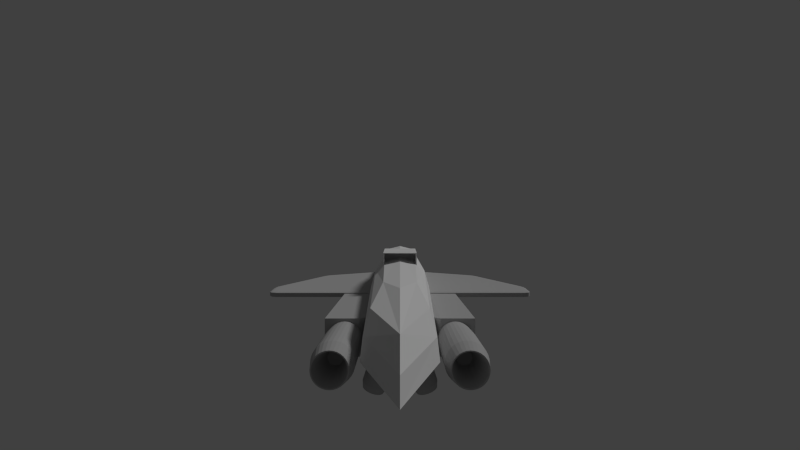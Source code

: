 # Source: VC00.blend  (saved by Blender 2.79.0; exported with 4.5.12 LTS)
import bpy
from mathutils import Matrix  # noqa: F401  (used for matrix-valued properties, if any)

bpy.ops.wm.read_factory_settings(use_empty=True)
scene = bpy.context.scene
scene.name = 'Scene'

# ---- collections
col_collection_2 = bpy.data.collections.new('Collection 2'); scene.collection.children.link(col_collection_2)
col_collection_3 = bpy.data.collections.new('Collection 3'); scene.collection.children.link(col_collection_3)
col_collection_3.hide_render = True
col_collection_3.hide_viewport = True
col_heat_seeking_missile = bpy.data.collections.new('heat_seeking_missile')  # instanced only; not linked into the scene
col_simple_autocannon_projectile = bpy.data.collections.new('simple_autocannon_projectile')  # instanced only; not linked into the scene

# ---- materials (node trees are filled in below, after node groups)
mat_wing_000 = bpy.data.materials.new('Wing.000')
mat_wing_000.alpha_threshold = 0.0
mat_wing_000.use_transparent_shadow = False
mat_wing_000.diffuse_color = (0.4575, 0.4575, 0.4575, 1.0)
mat_wing_000.roughness = 0.5
mat_body_000 = bpy.data.materials.new('Body.000')
mat_body_000.alpha_threshold = 0.0
mat_body_000.use_transparent_shadow = False
mat_body_000.roughness = 0.5
mat_sideforwardengine_000 = bpy.data.materials.new('SideForwardEngine.000')
mat_sideforwardengine_000.alpha_threshold = 0.0
mat_sideforwardengine_000.use_transparent_shadow = False
mat_sideforwardengine_000.diffuse_color = (0.4575, 0.4575, 0.4575, 1.0)
mat_sideforwardengine_000.roughness = 0.5

# ---- material node trees

# ---- world
world_world = bpy.data.worlds.new('World'); scene.world = world_world
world_world.color = (0.05088, 0.05088, 0.05088)
world_world.use_sun_shadow = False
world_world.sun_shadow_jitter_overblur = 0.0
world_world.cycles.sampling_method = 'NONE'
world_world.cycles.sample_map_resolution = 256

# ---- cameras
cam_camera = bpy.data.cameras.new('Camera')
cam_camera.clip_end = 2e+04
cam_camera.lens = 15.0
cam_camera.sensor_width = 32.0
cam_camera.sensor_height = 18.0
cam_camera.display_size = 2.0
cam_camera.lens_unit = 'FOV'
cam_camera.dof.focus_distance = 0.0
cam_camera.dof.aperture_fstop = 128.0
cam_camera.dof.aperture_blades = 6

# ---- lights
light_lamp = bpy.data.lights.new('Lamp', 'SUN')
light_lamp.transmission_factor = 0.0
light_lamp.cutoff_distance = 30.0
light_lamp.angle = 0.1993
light_lamp.energy = 1.0
light_lamp.shadow_buffer_clip_start = 1.001
light_lamp.shadow_soft_size = 0.1
light_lamp.shadow_cascade_max_distance = 1000.0
light_lamp.cycles.use_multiple_importance_sampling = False

# ---- meshes
me_cube_001 = bpy.data.meshes.new('Cube.001')
me_cube_001.from_pydata([(-0.9726, 9.263, -0.6767), (0.0, 11.03, -1.057), (0.9726, 9.263, -0.6767), (-1.14, 1.088, -1.425), (1.14, 1.088, -1.425), (0.0, 9.263, 0.792), (0.0, -10.58, -0.5076), (0.0, -0.3324, 1.429), (1.06, -0.937, 0.8126), (-1.28, -1.542, -0.4019), (0.0, 3.718, -1.851), (0.0, 8.526, -1.851), (0.0, -5.324, -1.425), (0.9863, 8.894, -1.504), (0.0, 10.29, -1.582), (-0.9863, 8.894, -1.504), (-1.06, -0.937, 0.8126), (1.28, -1.542, -0.4019), (0.0, -9.374, 0.4924), (0.8626, 9.263, 0.2975), (0.0, 11.03, -0.5378), (-0.8626, 9.263, 0.2975), (-1.011, 5.831, 0.8439), (-0.5919, 9.263, 0.6684), (-0.5756, 10.58, -0.9621), (-0.976, 9.171, -1.123), (0.0, 10.58, -0.07351), (0.5756, 10.58, -0.9621), (0.0, 10.84, -1.316), (0.5919, 9.263, 0.6684), (1.203, 5.68, -0.4178), (0.976, 9.171, -1.123), (0.0, 5.983, 1.484), (1.102, 6.246, -1.445), (-0.7951, -7.265, 0.5725), (0.9601, -8.323, -0.4811), (0.0, -6.509, 0.9804), (0.0, -9.268, -0.9832), (-1.245, -0.8841, -0.9568), (1.245, -0.8841, -0.9568), (0.6851, -0.4836, 1.275), (-0.6851, -0.4836, 1.275), (-0.7466, 8.618, -1.764), (0.0, 9.48, -1.783), (0.7466, 8.618, -1.764), (0.0, 6.811, -1.851), (0.0, -0.4337, -1.744), (-0.785, 3.06, -1.744), (0.785, 3.06, -1.744), (0.8551, -3.721, -1.425), (-0.8551, -3.721, -1.425), (-1.102, 6.246, -1.445), (0.6628, 9.94, -1.562), (-0.6628, 9.94, -1.562), (-1.203, 5.68, -0.4178), (-0.5481, 10.58, -0.329), (0.5481, 10.58, -0.329), (1.011, 5.831, 0.8439), (-0.9601, -8.323, -0.4811), (0.7951, -7.265, 0.5725), (-1.225, -1.39, 0.2008), (1.225, -1.39, 0.2008), (0.0, -10.28, -0.01134), (0.9451, 9.263, -0.1933), (0.0, 11.03, -0.7995), (-0.9451, 9.263, -0.1933), (-1.178, 5.822, -0.9852), (-0.5974, 10.42, -1.268), (0.5974, 10.42, -1.268), (1.178, 5.822, -0.9852), (-0.6618, 5.945, 1.324), (-0.4108, 10.24, 0.05688), (0.4108, 10.24, 0.05688), (0.6618, 5.945, 1.324), (-0.9339, -7.172, -0.9766), (0.9339, -7.172, -0.9766), (-0.5401, -5.154, 0.953), (0.5401, -5.154, 0.953), (-0.7754, 6.67, -1.749), (-0.5168, 9.383, -1.722), (0.5168, 9.383, -1.722), (0.7754, 6.67, -1.749), (-0.6023, -0.4287, -1.662), (0.6023, -0.4287, -1.662), (-1.155, 5.718, 0.2083), (-0.5688, 10.58, -0.6479), (0.5688, 10.58, -0.6479), (1.155, 5.718, 0.2083), (-0.9189, -8.058, 0.04169), (0.9189, -8.058, 0.04169), (-0.6849, -1.926, 1.109), (-0.6849, -0.3779, 1.109), (0.6849, -0.3779, 1.109), (0.6849, -1.926, 1.109), (-0.6849, -1.926, 1.644), (-0.6849, -0.3779, 1.725), (0.6849, -0.3779, 1.725), (0.6849, -1.926, 1.644), (-0.6849, 3.837, 1.109), (0.6849, 3.837, 1.109), (-0.6849, 0.9875, 1.644), (0.6849, 0.9875, 1.644), (-0.644, -1.926, 1.146), (-0.644, -1.926, 1.607), (0.644, -1.926, 1.607), (0.644, -1.926, 1.146), (-0.644, -0.942, 1.146), (-0.644, -0.942, 1.607), (0.644, -0.942, 1.607), (0.644, -0.942, 1.146), (1.667, -6.63, -0.07713), (1.667, -7.971, -0.07713), (1.776, -6.63, -0.08793), (1.776, -7.971, -0.08793), (1.882, -6.63, -0.1199), (1.882, -7.971, -0.1199), (1.979, -6.63, -0.1718), (1.979, -7.971, -0.1718), (2.064, -6.63, -0.2417), (2.064, -7.971, -0.2417), (2.134, -6.63, -0.3269), (2.134, -7.971, -0.3269), (2.186, -6.63, -0.4241), (2.186, -7.971, -0.4241), (2.218, -6.63, -0.5295), (2.218, -7.971, -0.5295), (2.229, -6.63, -0.6391), (2.229, -7.971, -0.6391), (2.218, -6.63, -0.7488), (2.218, -7.971, -0.7488), (2.186, -6.63, -0.8542), (2.186, -7.971, -0.8542), (2.134, -6.63, -0.9514), (2.134, -7.971, -0.9514), (2.064, -6.63, -1.037), (2.064, -7.971, -1.037), (1.979, -6.63, -1.106), (1.979, -7.971, -1.106), (1.882, -6.63, -1.158), (1.882, -7.971, -1.158), (1.776, -6.63, -1.19), (1.776, -7.971, -1.19), (1.667, -6.63, -1.201), (1.667, -7.971, -1.201), (1.557, -6.63, -1.19), (1.557, -7.971, -1.19), (1.452, -6.63, -1.158), (1.452, -7.971, -1.158), (1.355, -6.63, -1.106), (1.355, -7.971, -1.106), (1.269, -6.63, -1.037), (1.269, -7.971, -1.037), (1.199, -6.63, -0.9514), (1.199, -7.971, -0.9514), (1.148, -6.63, -0.8542), (1.148, -7.971, -0.8542), (1.116, -6.63, -0.7488), (1.116, -7.971, -0.7488), (1.105, -6.63, -0.6391), (1.105, -7.971, -0.6391), (1.116, -6.63, -0.5295), (1.116, -7.971, -0.5295), (1.148, -6.63, -0.4241), (1.148, -7.971, -0.4241), (1.199, -6.63, -0.3269), (1.199, -7.971, -0.3269), (1.269, -6.63, -0.2417), (1.269, -7.971, -0.2417), (1.355, -6.63, -0.1718), (1.355, -7.971, -0.1718), (1.452, -6.63, -0.1199), (1.452, -7.971, -0.1199), (1.557, -6.63, -0.08793), (1.557, -7.971, -0.08793), (1.667, -5.682, -0.1312), (1.766, -5.682, -0.141), (1.861, -5.682, -0.1699), (1.949, -5.682, -0.2168), (2.026, -5.682, -0.28), (2.089, -5.682, -0.357), (2.136, -5.682, -0.4448), (2.165, -5.682, -0.5401), (2.175, -5.682, -0.6391), (2.165, -5.682, -0.7382), (2.136, -5.682, -0.8335), (2.089, -5.682, -0.9213), (2.026, -5.682, -0.9983), (1.949, -5.682, -1.061), (1.861, -5.682, -1.108), (1.766, -5.682, -1.137), (1.667, -5.682, -1.147), (1.568, -5.682, -1.137), (1.472, -5.682, -1.108), (1.385, -5.682, -1.061), (1.308, -5.682, -0.9983), (1.244, -5.682, -0.9213), (1.197, -5.682, -0.8335), (1.169, -5.682, -0.7382), (1.159, -5.682, -0.6391), (1.169, -5.682, -0.5401), (1.197, -5.682, -0.4448), (1.244, -5.682, -0.357), (1.308, -5.682, -0.28), (1.385, -5.682, -0.2168), (1.472, -5.682, -0.1699), (1.568, -5.682, -0.141), (1.222, -1.165, -1.185), (1.222, 1.344, -1.185), (2.111, 1.344, -1.185), (2.111, -1.165, -1.185), (1.222, -1.165, -0.03115), (1.222, 2.328, -0.03115), (2.111, 2.328, -0.03115), (2.111, -1.165, -0.03115), (1.313, 2.328, -0.1217), (1.313, 1.344, -1.095), (2.021, 2.328, -0.1217), (2.021, 1.344, -1.095), (1.313, 0.4988, -0.1217), (1.313, 0.4988, -1.095), (2.021, 0.4988, -0.1217), (2.021, 0.4988, -1.095), (1.222, -1.445, -1.185), (2.269, -1.445, -1.185), (1.222, -1.445, -0.03115), (2.269, -1.445, -0.03115), (1.222, -5.95, -1.185), (2.269, -5.95, -1.185), (1.222, -5.95, -0.03115), (2.269, -5.95, -0.03115), (1.667, -8.423, -0.1696), (1.758, -8.423, -0.1786), (1.846, -8.423, -0.2053), (1.928, -8.423, -0.2487), (1.999, -8.423, -0.3071), (2.057, -8.423, -0.3783), (2.101, -8.423, -0.4595), (2.127, -8.423, -0.5475), (2.136, -8.423, -0.6391), (2.127, -8.423, -0.7307), (2.101, -8.423, -0.8188), (2.057, -8.423, -0.9), (1.999, -8.423, -0.9712), (1.928, -8.423, -1.03), (1.846, -8.423, -1.073), (1.758, -8.423, -1.1), (1.667, -8.423, -1.109), (1.575, -8.423, -1.1), (1.487, -8.423, -1.073), (1.406, -8.423, -1.03), (1.335, -8.423, -0.9712), (1.276, -8.423, -0.9), (1.233, -8.423, -0.8188), (1.206, -8.423, -0.7307), (1.197, -8.423, -0.6391), (1.206, -8.423, -0.5475), (1.233, -8.423, -0.4595), (1.276, -8.423, -0.3783), (1.335, -8.423, -0.3071), (1.406, -8.423, -0.2487), (1.487, -8.423, -0.2053), (1.575, -8.423, -0.1786), (1.752, -8.423, -0.2081), (1.667, -8.423, -0.1997), (1.835, -8.423, -0.2331), (1.911, -8.423, -0.2738), (1.977, -8.423, -0.3284), (2.032, -8.423, -0.395), (2.073, -8.423, -0.471), (2.098, -8.423, -0.5534), (2.106, -8.423, -0.6391), (2.098, -8.423, -0.7249), (2.073, -8.423, -0.8073), (2.032, -8.423, -0.8833), (1.977, -8.423, -0.9499), (1.911, -8.423, -1.005), (1.835, -8.423, -1.045), (1.752, -8.423, -1.07), (1.667, -8.423, -1.079), (1.581, -8.423, -1.07), (1.499, -8.423, -1.045), (1.423, -8.423, -1.005), (1.356, -8.423, -0.9499), (1.301, -8.423, -0.8833), (1.261, -8.423, -0.8073), (1.236, -8.423, -0.7249), (1.227, -8.423, -0.6391), (1.236, -8.423, -0.5534), (1.261, -8.423, -0.471), (1.301, -8.423, -0.395), (1.356, -8.423, -0.3284), (1.423, -8.423, -0.2737), (1.499, -8.423, -0.2331), (1.581, -8.423, -0.2081), (1.708, -7.56, -0.4337), (1.667, -7.56, -0.4296), (1.747, -7.56, -0.4456), (1.783, -7.56, -0.4649), (1.815, -7.56, -0.491), (1.841, -7.56, -0.5227), (1.86, -7.56, -0.559), (1.872, -7.56, -0.5983), (1.876, -7.56, -0.6391), (1.872, -7.56, -0.68), (1.86, -7.56, -0.7193), (1.841, -7.56, -0.7555), (1.815, -7.56, -0.7873), (1.783, -7.56, -0.8133), (1.747, -7.56, -0.8327), (1.708, -7.56, -0.8446), (1.667, -7.56, -0.8487), (1.626, -7.56, -0.8446), (1.587, -7.56, -0.8327), (1.55, -7.56, -0.8133), (1.519, -7.56, -0.7873), (1.493, -7.56, -0.7555), (1.473, -7.56, -0.7193), (1.461, -7.56, -0.68), (1.457, -7.56, -0.6391), (1.461, -7.56, -0.5983), (1.473, -7.56, -0.559), (1.493, -7.56, -0.5227), (1.519, -7.56, -0.491), (1.55, -7.56, -0.4649), (1.587, -7.56, -0.4456), (1.626, -7.56, -0.4337), (0.9195, -2.338, -1.131), (0.9195, -2.338, -0.08602), (0.9195, -5.493, -1.131), (0.9195, -5.493, -0.08602), (-1.667, -6.63, -0.07713), (-1.667, -7.971, -0.07713), (-1.776, -6.63, -0.08793), (-1.776, -7.971, -0.08793), (-1.882, -6.63, -0.1199), (-1.882, -7.971, -0.1199), (-1.979, -6.63, -0.1718), (-1.979, -7.971, -0.1718), (-2.064, -6.63, -0.2417), (-2.064, -7.971, -0.2417), (-2.134, -6.63, -0.3269), (-2.134, -7.971, -0.3269), (-2.186, -6.63, -0.4241), (-2.186, -7.971, -0.4241), (-2.218, -6.63, -0.5295), (-2.218, -7.971, -0.5295), (-2.229, -6.63, -0.6391), (-2.229, -7.971, -0.6391), (-2.218, -6.63, -0.7488), (-2.218, -7.971, -0.7488), (-2.186, -6.63, -0.8542), (-2.186, -7.971, -0.8542), (-2.134, -6.63, -0.9514), (-2.134, -7.971, -0.9514), (-2.064, -6.63, -1.037), (-2.064, -7.971, -1.037), (-1.979, -6.63, -1.106), (-1.979, -7.971, -1.106), (-1.882, -6.63, -1.158), (-1.882, -7.971, -1.158), (-1.776, -6.63, -1.19), (-1.776, -7.971, -1.19), (-1.667, -6.63, -1.201), (-1.667, -7.971, -1.201), (-1.557, -6.63, -1.19), (-1.557, -7.971, -1.19), (-1.452, -6.63, -1.158), (-1.452, -7.971, -1.158), (-1.355, -6.63, -1.106), (-1.355, -7.971, -1.106), (-1.269, -6.63, -1.037), (-1.269, -7.971, -1.037), (-1.199, -6.63, -0.9514), (-1.199, -7.971, -0.9514), (-1.148, -6.63, -0.8542), (-1.148, -7.971, -0.8542), (-1.116, -6.63, -0.7488), (-1.116, -7.971, -0.7488), (-1.105, -6.63, -0.6391), (-1.105, -7.971, -0.6391), (-1.116, -6.63, -0.5295), (-1.116, -7.971, -0.5295), (-1.148, -6.63, -0.4241), (-1.148, -7.971, -0.4241), (-1.199, -6.63, -0.3269), (-1.199, -7.971, -0.3269), (-1.269, -6.63, -0.2417), (-1.269, -7.971, -0.2417), (-1.355, -6.63, -0.1718), (-1.355, -7.971, -0.1718), (-1.452, -6.63, -0.1199), (-1.452, -7.971, -0.1199), (-1.557, -6.63, -0.08793), (-1.557, -7.971, -0.08793), (-1.667, -5.682, -0.1312), (-1.766, -5.682, -0.141), (-1.861, -5.682, -0.1699), (-1.949, -5.682, -0.2168), (-2.026, -5.682, -0.28), (-2.089, -5.682, -0.357), (-2.136, -5.682, -0.4448), (-2.165, -5.682, -0.5401), (-2.175, -5.682, -0.6391), (-2.165, -5.682, -0.7382), (-2.136, -5.682, -0.8335), (-2.089, -5.682, -0.9213), (-2.026, -5.682, -0.9983), (-1.949, -5.682, -1.061), (-1.861, -5.682, -1.108), (-1.766, -5.682, -1.137), (-1.667, -5.682, -1.147), (-1.568, -5.682, -1.137), (-1.472, -5.682, -1.108), (-1.385, -5.682, -1.061), (-1.308, -5.682, -0.9983), (-1.244, -5.682, -0.9213), (-1.197, -5.682, -0.8335), (-1.169, -5.682, -0.7382), (-1.159, -5.682, -0.6391), (-1.169, -5.682, -0.5401), (-1.197, -5.682, -0.4448), (-1.244, -5.682, -0.357), (-1.308, -5.682, -0.28), (-1.385, -5.682, -0.2168), (-1.472, -5.682, -0.1699), (-1.568, -5.682, -0.141), (-1.222, -1.165, -1.185), (-1.222, 1.344, -1.185), (-2.111, 1.344, -1.185), (-2.111, -1.165, -1.185), (-1.222, -1.165, -0.03115), (-1.222, 2.328, -0.03115), (-2.111, 2.328, -0.03115), (-2.111, -1.165, -0.03115), (-1.313, 2.328, -0.1217), (-1.313, 1.344, -1.095), (-2.021, 2.328, -0.1217), (-2.021, 1.344, -1.095), (-1.313, 0.4988, -0.1217), (-1.313, 0.4988, -1.095), (-2.021, 0.4988, -0.1217), (-2.021, 0.4988, -1.095), (-1.222, -1.445, -1.185), (-2.269, -1.445, -1.185), (-1.222, -1.445, -0.03115), (-2.269, -1.445, -0.03115), (-1.222, -5.95, -1.185), (-2.269, -5.95, -1.185), (-1.222, -5.95, -0.03115), (-2.269, -5.95, -0.03115), (-1.667, -8.423, -0.1696), (-1.758, -8.423, -0.1786), (-1.846, -8.423, -0.2053), (-1.928, -8.423, -0.2487), (-1.999, -8.423, -0.3071), (-2.057, -8.423, -0.3783), (-2.101, -8.423, -0.4595), (-2.127, -8.423, -0.5475), (-2.136, -8.423, -0.6391), (-2.127, -8.423, -0.7307), (-2.101, -8.423, -0.8188), (-2.057, -8.423, -0.9), (-1.999, -8.423, -0.9712), (-1.928, -8.423, -1.03), (-1.846, -8.423, -1.073), (-1.758, -8.423, -1.1), (-1.667, -8.423, -1.109), (-1.575, -8.423, -1.1), (-1.487, -8.423, -1.073), (-1.406, -8.423, -1.03), (-1.335, -8.423, -0.9712), (-1.276, -8.423, -0.9), (-1.233, -8.423, -0.8188), (-1.206, -8.423, -0.7307), (-1.197, -8.423, -0.6391), (-1.206, -8.423, -0.5475), (-1.233, -8.423, -0.4595), (-1.276, -8.423, -0.3783), (-1.335, -8.423, -0.3071), (-1.406, -8.423, -0.2487), (-1.487, -8.423, -0.2053), (-1.575, -8.423, -0.1786), (-1.752, -8.423, -0.2081), (-1.667, -8.423, -0.1997), (-1.835, -8.423, -0.2331), (-1.911, -8.423, -0.2738), (-1.977, -8.423, -0.3284), (-2.032, -8.423, -0.395), (-2.073, -8.423, -0.471), (-2.098, -8.423, -0.5534), (-2.106, -8.423, -0.6391), (-2.098, -8.423, -0.7249), (-2.073, -8.423, -0.8073), (-2.032, -8.423, -0.8833), (-1.977, -8.423, -0.9499), (-1.911, -8.423, -1.005), (-1.835, -8.423, -1.045), (-1.752, -8.423, -1.07), (-1.667, -8.423, -1.079), (-1.581, -8.423, -1.07), (-1.499, -8.423, -1.045), (-1.423, -8.423, -1.005), (-1.356, -8.423, -0.9499), (-1.301, -8.423, -0.8833), (-1.261, -8.423, -0.8073), (-1.236, -8.423, -0.7249), (-1.227, -8.423, -0.6391), (-1.236, -8.423, -0.5534), (-1.261, -8.423, -0.471), (-1.301, -8.423, -0.395), (-1.356, -8.423, -0.3284), (-1.423, -8.423, -0.2737), (-1.499, -8.423, -0.2331), (-1.581, -8.423, -0.2081), (-1.708, -7.56, -0.4337), (-1.667, -7.56, -0.4296), (-1.747, -7.56, -0.4456), (-1.783, -7.56, -0.4649), (-1.815, -7.56, -0.491), (-1.841, -7.56, -0.5227), (-1.86, -7.56, -0.559), (-1.872, -7.56, -0.5983), (-1.876, -7.56, -0.6391), (-1.872, -7.56, -0.68), (-1.86, -7.56, -0.7193), (-1.841, -7.56, -0.7555), (-1.815, -7.56, -0.7873), (-1.783, -7.56, -0.8133), (-1.747, -7.56, -0.8327), (-1.708, -7.56, -0.8446), (-1.667, -7.56, -0.8487), (-1.626, -7.56, -0.8446), (-1.587, -7.56, -0.8327), (-1.55, -7.56, -0.8133), (-1.519, -7.56, -0.7873), (-1.493, -7.56, -0.7555), (-1.473, -7.56, -0.7193), (-1.461, -7.56, -0.68), (-1.457, -7.56, -0.6391), (-1.461, -7.56, -0.5983), (-1.473, -7.56, -0.559), (-1.493, -7.56, -0.5227), (-1.519, -7.56, -0.491), (-1.55, -7.56, -0.4649), (-1.587, -7.56, -0.4456), (-1.626, -7.56, -0.4337), (-0.9195, -2.338, -1.131), (-0.9195, -2.338, -0.08602), (-0.9195, -5.493, -1.131), (-0.9195, -5.493, -0.08602), (0.8452, 5.963, -1.432), (0.6935, 5.898, -1.235), (0.8977, 5.956, -1.392), (0.736, 5.893, -1.202), (0.9482, 5.937, -1.354), (0.7769, 5.877, -1.171), (0.9948, 5.905, -1.318), (0.8145, 5.852, -1.142), (1.036, 5.863, -1.287), (0.8476, 5.818, -1.116), (1.069, 5.812, -1.261), (0.8747, 5.776, -1.096), (1.094, 5.753, -1.242), (0.8948, 5.728, -1.08), (1.109, 5.69, -1.23), (0.9072, 5.677, -1.071), (1.114, 5.623, -1.226), (0.9114, 5.623, -1.068), (1.109, 5.557, -1.23), (0.9072, 5.57, -1.071), (1.094, 5.494, -1.242), (0.8948, 5.518, -1.08), (1.069, 5.435, -1.261), (0.8747, 5.471, -1.096), (1.036, 5.384, -1.287), (0.8476, 5.429, -1.116), (0.9948, 5.341, -1.318), (0.8145, 5.395, -1.142), (0.9482, 5.31, -1.354), (0.7769, 5.37, -1.171), (0.8977, 5.291, -1.392), (0.736, 5.354, -1.202), (0.8452, 5.284, -1.432), (0.6935, 5.349, -1.235), (0.7927, 5.291, -1.473), (0.651, 5.354, -1.267), (0.7422, 5.31, -1.511), (0.6101, 5.37, -1.298), (0.6957, 5.341, -1.547), (0.5725, 5.395, -1.327), (0.6549, 5.384, -1.578), (0.5394, 5.429, -1.353), (0.6214, 5.435, -1.604), (0.5123, 5.471, -1.373), (0.5965, 5.494, -1.623), (0.4922, 5.518, -1.389), (0.5812, 5.557, -1.635), (0.4798, 5.57, -1.398), (0.576, 5.623, -1.639), (0.4756, 5.623, -1.402), (0.5812, 5.69, -1.635), (0.4798, 5.677, -1.398), (0.5965, 5.753, -1.623), (0.4922, 5.728, -1.389), (0.6214, 5.812, -1.604), (0.5123, 5.776, -1.373), (0.6549, 5.863, -1.578), (0.5394, 5.818, -1.353), (0.6957, 5.905, -1.547), (0.5725, 5.852, -1.327), (0.7422, 5.937, -1.511), (0.6101, 5.877, -1.298), (0.7927, 5.956, -1.473), (0.651, 5.893, -1.267), (1.079, 5.963, -1.738), (1.132, 5.956, -1.698), (1.182, 5.937, -1.659), (1.229, 5.905, -1.623), (1.27, 5.863, -1.592), (1.303, 5.812, -1.567), (1.328, 5.753, -1.547), (1.343, 5.69, -1.536), (1.349, 5.623, -1.532), (1.343, 5.557, -1.536), (1.328, 5.494, -1.547), (1.303, 5.435, -1.567), (1.27, 5.384, -1.592), (1.229, 5.341, -1.623), (1.182, 5.31, -1.659), (1.132, 5.291, -1.698), (1.079, 5.284, -1.738), (1.027, 5.291, -1.778), (0.9764, 5.31, -1.817), (0.9298, 5.341, -1.853), (0.889, 5.384, -1.884), (0.8556, 5.435, -1.91), (0.8307, 5.494, -1.929), (0.8154, 5.557, -1.94), (0.8102, 5.623, -1.944), (0.8154, 5.69, -1.94), (0.8307, 5.753, -1.929), (0.8556, 5.812, -1.91), (0.889, 5.863, -1.884), (0.9298, 5.905, -1.853), (0.9764, 5.937, -1.817), (1.027, 5.956, -1.778), (1.175, 5.906, -1.863), (1.219, 5.901, -1.83), (1.261, 5.885, -1.798), (1.3, 5.859, -1.768), (1.334, 5.823, -1.742), (1.362, 5.781, -1.72), (1.383, 5.732, -1.704), (1.396, 5.679, -1.695), (1.4, 5.623, -1.691), (1.396, 5.568, -1.695), (1.383, 5.515, -1.704), (1.362, 5.466, -1.72), (1.334, 5.423, -1.742), (1.3, 5.388, -1.768), (1.261, 5.362, -1.798), (1.219, 5.346, -1.83), (1.175, 5.341, -1.863), (1.132, 5.346, -1.897), (1.09, 5.362, -1.929), (1.051, 5.388, -1.959), (1.017, 5.423, -1.985), (0.9888, 5.466, -2.006), (0.9681, 5.515, -2.022), (0.9553, 5.568, -2.032), (0.951, 5.623, -2.035), (0.9553, 5.679, -2.032), (0.9681, 5.732, -2.022), (0.9888, 5.781, -2.006), (1.017, 5.823, -1.985), (1.051, 5.859, -1.959), (1.09, 5.885, -1.929), (1.132, 5.901, -1.897), (1.078, 5.797, -1.736), (1.105, 5.794, -1.715), (1.131, 5.784, -1.696), (1.154, 5.768, -1.677), (1.175, 5.746, -1.661), (1.192, 5.72, -1.648), (1.205, 5.69, -1.638), (1.213, 5.657, -1.632), (1.216, 5.623, -1.63), (1.213, 5.59, -1.632), (1.205, 5.557, -1.638), (1.192, 5.527, -1.648), (1.175, 5.501, -1.661), (1.154, 5.479, -1.677), (1.131, 5.463, -1.696), (1.105, 5.453, -1.715), (1.078, 5.45, -1.736), (1.051, 5.453, -1.757), (1.025, 5.463, -1.776), (1.001, 5.479, -1.795), (0.9805, 5.501, -1.811), (0.9633, 5.527, -1.824), (0.9506, 5.557, -1.833), (0.9428, 5.59, -1.84), (0.9401, 5.623, -1.842), (0.9428, 5.657, -1.84), (0.9506, 5.69, -1.833), (0.9633, 5.72, -1.824), (0.9805, 5.746, -1.811), (1.001, 5.768, -1.795), (1.025, 5.784, -1.776), (1.051, 5.794, -1.757), (-0.8452, 5.963, -1.432), (-0.6935, 5.898, -1.235), (-0.8977, 5.956, -1.392), (-0.736, 5.893, -1.202), (-0.9482, 5.937, -1.354), (-0.7769, 5.877, -1.171), (-0.9948, 5.905, -1.318), (-0.8145, 5.852, -1.142), (-1.036, 5.863, -1.287), (-0.8476, 5.818, -1.116), (-1.069, 5.812, -1.261), (-0.8747, 5.776, -1.096), (-1.094, 5.753, -1.242), (-0.8948, 5.728, -1.08), (-1.109, 5.69, -1.23), (-0.9072, 5.677, -1.071), (-1.114, 5.623, -1.226), (-0.9114, 5.623, -1.068), (-1.109, 5.557, -1.23), (-0.9072, 5.57, -1.071), (-1.094, 5.494, -1.242), (-0.8948, 5.518, -1.08), (-1.069, 5.435, -1.261), (-0.8747, 5.471, -1.096), (-1.036, 5.384, -1.287), (-0.8476, 5.429, -1.116), (-0.9948, 5.341, -1.318), (-0.8145, 5.395, -1.142), (-0.9482, 5.31, -1.354), (-0.7769, 5.37, -1.171), (-0.8977, 5.291, -1.392), (-0.736, 5.354, -1.202), (-0.8452, 5.284, -1.432), (-0.6935, 5.349, -1.235), (-0.7927, 5.291, -1.473), (-0.651, 5.354, -1.267), (-0.7422, 5.31, -1.511), (-0.6101, 5.37, -1.298), (-0.6957, 5.341, -1.547), (-0.5725, 5.395, -1.327), (-0.6549, 5.384, -1.578), (-0.5394, 5.429, -1.353), (-0.6214, 5.435, -1.604), (-0.5123, 5.471, -1.373), (-0.5965, 5.494, -1.623), (-0.4922, 5.518, -1.389), (-0.5812, 5.557, -1.635), (-0.4798, 5.57, -1.398), (-0.576, 5.623, -1.639), (-0.4756, 5.623, -1.402), (-0.5812, 5.69, -1.635), (-0.4798, 5.677, -1.398), (-0.5965, 5.753, -1.623), (-0.4922, 5.728, -1.389), (-0.6214, 5.812, -1.604), (-0.5123, 5.776, -1.373), (-0.6549, 5.863, -1.578), (-0.5394, 5.818, -1.353), (-0.6957, 5.905, -1.547), (-0.5725, 5.852, -1.327), (-0.7422, 5.937, -1.511), (-0.6101, 5.877, -1.298), (-0.7927, 5.956, -1.473), (-0.651, 5.893, -1.267), (-1.079, 5.963, -1.738), (-1.132, 5.956, -1.698), (-1.182, 5.937, -1.659), (-1.229, 5.905, -1.623), (-1.27, 5.863, -1.592), (-1.303, 5.812, -1.567), (-1.328, 5.753, -1.547), (-1.343, 5.69, -1.536), (-1.349, 5.623, -1.532), (-1.343, 5.557, -1.536), (-1.328, 5.494, -1.547), (-1.303, 5.435, -1.567), (-1.27, 5.384, -1.592), (-1.229, 5.341, -1.623), (-1.182, 5.31, -1.659), (-1.132, 5.291, -1.698), (-1.079, 5.284, -1.738), (-1.027, 5.291, -1.778), (-0.9764, 5.31, -1.817), (-0.9298, 5.341, -1.853), (-0.889, 5.384, -1.884), (-0.8556, 5.435, -1.91), (-0.8307, 5.494, -1.929), (-0.8154, 5.557, -1.94), (-0.8102, 5.623, -1.944), (-0.8154, 5.69, -1.94), (-0.8307, 5.753, -1.929), (-0.8556, 5.812, -1.91), (-0.889, 5.863, -1.884), (-0.9298, 5.905, -1.853), (-0.9764, 5.937, -1.817), (-1.027, 5.956, -1.778), (-1.175, 5.906, -1.863), (-1.219, 5.901, -1.83), (-1.261, 5.885, -1.798), (-1.3, 5.859, -1.768), (-1.334, 5.823, -1.742), (-1.362, 5.781, -1.72), (-1.383, 5.732, -1.704), (-1.396, 5.679, -1.695), (-1.4, 5.623, -1.691), (-1.396, 5.568, -1.695), (-1.383, 5.515, -1.704), (-1.362, 5.466, -1.72), (-1.334, 5.423, -1.742), (-1.3, 5.388, -1.768), (-1.261, 5.362, -1.798), (-1.219, 5.346, -1.83), (-1.175, 5.341, -1.863), (-1.132, 5.346, -1.897), (-1.09, 5.362, -1.929), (-1.051, 5.388, -1.959), (-1.017, 5.423, -1.985), (-0.9888, 5.466, -2.006), (-0.9681, 5.515, -2.022), (-0.9553, 5.568, -2.032), (-0.951, 5.623, -2.035), (-0.9553, 5.679, -2.032), (-0.9681, 5.732, -2.022), (-0.9888, 5.781, -2.006), (-1.017, 5.823, -1.985), (-1.051, 5.859, -1.959), (-1.09, 5.885, -1.929), (-1.132, 5.901, -1.897), (-1.078, 5.797, -1.736), (-1.105, 5.794, -1.715), (-1.131, 5.784, -1.696), (-1.154, 5.768, -1.677), (-1.175, 5.746, -1.661), (-1.192, 5.72, -1.648), (-1.205, 5.69, -1.638), (-1.213, 5.657, -1.632), (-1.216, 5.623, -1.63), (-1.213, 5.59, -1.632), (-1.205, 5.557, -1.638), (-1.192, 5.527, -1.648), (-1.175, 5.501, -1.661), (-1.154, 5.479, -1.677), (-1.131, 5.463, -1.696), (-1.105, 5.453, -1.715), (-1.078, 5.45, -1.736), (-1.051, 5.453, -1.757), (-1.025, 5.463, -1.776), (-1.001, 5.479, -1.795), (-0.9805, 5.501, -1.811), (-0.9633, 5.527, -1.824), (-0.9506, 5.557, -1.833), (-0.9428, 5.59, -1.84), (-0.9401, 5.623, -1.842), (-0.9428, 5.657, -1.84), (-0.9506, 5.69, -1.833), (-0.9633, 5.72, -1.824), (-0.9805, 5.746, -1.811), (-1.001, 5.768, -1.795), (-1.025, 5.784, -1.776), (-1.051, 5.794, -1.757), (0.5401, -7.051, -1.017), (0.4634, -7.115, -0.7796), (0.6031, -7.057, -0.9966), (0.5143, -7.121, -0.7632), (0.6636, -7.077, -0.977), (0.5633, -7.136, -0.7473), (0.7194, -7.108, -0.959), (0.6085, -7.162, -0.7327), (0.7683, -7.15, -0.9432), (0.6481, -7.196, -0.7199), (0.8084, -7.202, -0.9302), (0.6806, -7.237, -0.7094), (0.8383, -7.26, -0.9205), (0.7047, -7.285, -0.7016), (0.8566, -7.324, -0.9146), (0.7196, -7.336, -0.6968), (0.8628, -7.39, -0.9126), (0.7246, -7.39, -0.6952), (0.8566, -7.456, -0.9146), (0.7196, -7.444, -0.6968), (0.8383, -7.52, -0.9205), (0.7047, -7.495, -0.7016), (0.8084, -7.578, -0.9302), (0.6806, -7.542, -0.7094), (0.7683, -7.63, -0.9432), (0.6481, -7.584, -0.7199), (0.7194, -7.672, -0.959), (0.6085, -7.618, -0.7327), (0.6636, -7.703, -0.977), (0.5633, -7.644, -0.7473), (0.6031, -7.723, -0.9966), (0.5143, -7.659, -0.7632), (0.5401, -7.729, -1.017), (0.4634, -7.664, -0.7796), (0.4772, -7.723, -1.037), (0.4124, -7.659, -0.7961), (0.4166, -7.703, -1.057), (0.3634, -7.644, -0.812), (0.3608, -7.672, -1.075), (0.3183, -7.618, -0.8266), (0.3119, -7.63, -1.091), (0.2787, -7.584, -0.8394), (0.2718, -7.578, -1.104), (0.2462, -7.542, -0.8499), (0.242, -7.52, -1.113), (0.2221, -7.495, -0.8577), (0.2236, -7.456, -1.119), (0.2072, -7.444, -0.8625), (0.2174, -7.39, -1.121), (0.2022, -7.39, -0.8641), (0.2236, -7.324, -1.119), (0.2072, -7.336, -0.8625), (0.242, -7.26, -1.113), (0.2221, -7.285, -0.8577), (0.2718, -7.202, -1.104), (0.2462, -7.237, -0.8499), (0.3119, -7.15, -1.091), (0.2787, -7.196, -0.8394), (0.3608, -7.108, -1.075), (0.3183, -7.162, -0.8266), (0.4166, -7.077, -1.057), (0.3634, -7.136, -0.812), (0.4772, -7.057, -1.037), (0.4124, -7.121, -0.7961), (0.6586, -7.051, -1.383), (0.7215, -7.057, -1.363), (0.7821, -7.077, -1.343), (0.8379, -7.108, -1.325), (0.8868, -7.15, -1.309), (0.9269, -7.202, -1.296), (0.9567, -7.26, -1.287), (0.9751, -7.324, -1.281), (0.9813, -7.39, -1.279), (0.9751, -7.456, -1.281), (0.9567, -7.52, -1.287), (0.9269, -7.578, -1.296), (0.8868, -7.63, -1.309), (0.8379, -7.672, -1.325), (0.7821, -7.703, -1.343), (0.7215, -7.723, -1.363), (0.6586, -7.729, -1.383), (0.5956, -7.723, -1.404), (0.5351, -7.703, -1.423), (0.4793, -7.672, -1.441), (0.4304, -7.63, -1.457), (0.3902, -7.578, -1.47), (0.3604, -7.52, -1.48), (0.3421, -7.456, -1.486), (0.3359, -7.39, -1.488), (0.3421, -7.324, -1.486), (0.3604, -7.26, -1.48), (0.3902, -7.202, -1.47), (0.4304, -7.15, -1.457), (0.4793, -7.108, -1.441), (0.5351, -7.077, -1.423), (0.5956, -7.057, -1.404), (0.7071, -7.107, -1.533), (0.7596, -7.113, -1.516), (0.8101, -7.129, -1.5), (0.8566, -7.155, -1.485), (0.8974, -7.19, -1.472), (0.9308, -7.233, -1.461), (0.9557, -7.282, -1.453), (0.971, -7.335, -1.448), (0.9762, -7.39, -1.446), (0.971, -7.445, -1.448), (0.9557, -7.498, -1.453), (0.9308, -7.547, -1.461), (0.8974, -7.59, -1.472), (0.8566, -7.625, -1.485), (0.8101, -7.651, -1.5), (0.7596, -7.667, -1.516), (0.7071, -7.673, -1.533), (0.6547, -7.667, -1.55), (0.6042, -7.651, -1.567), (0.5577, -7.625, -1.582), (0.5169, -7.59, -1.595), (0.4835, -7.547, -1.606), (0.4586, -7.498, -1.614), (0.4433, -7.445, -1.619), (0.4381, -7.39, -1.62), (0.4433, -7.335, -1.619), (0.4586, -7.282, -1.614), (0.4835, -7.233, -1.606), (0.5169, -7.19, -1.595), (0.5577, -7.155, -1.582), (0.6042, -7.129, -1.567), (0.6547, -7.113, -1.55), (0.6578, -7.216, -1.381), (0.69, -7.22, -1.37), (0.7209, -7.23, -1.36), (0.7495, -7.246, -1.351), (0.7745, -7.267, -1.343), (0.795, -7.294, -1.336), (0.8103, -7.324, -1.331), (0.8197, -7.356, -1.328), (0.8228, -7.39, -1.327), (0.8197, -7.424, -1.328), (0.8103, -7.456, -1.331), (0.795, -7.486, -1.336), (0.7745, -7.513, -1.343), (0.7495, -7.534, -1.351), (0.7209, -7.55, -1.36), (0.69, -7.56, -1.37), (0.6578, -7.563, -1.381), (0.6256, -7.56, -1.391), (0.5946, -7.55, -1.401), (0.5661, -7.534, -1.41), (0.5411, -7.513, -1.419), (0.5205, -7.486, -1.425), (0.5053, -7.456, -1.43), (0.4959, -7.424, -1.433), (0.4927, -7.39, -1.434), (0.4959, -7.356, -1.433), (0.5053, -7.324, -1.43), (0.5205, -7.294, -1.425), (0.5411, -7.267, -1.419), (0.5661, -7.246, -1.41), (0.5946, -7.23, -1.401), (0.6256, -7.22, -1.391), (-0.5401, -7.051, -1.017), (-0.4634, -7.115, -0.7796), (-0.6031, -7.057, -0.9966), (-0.5143, -7.121, -0.7632), (-0.6636, -7.077, -0.977), (-0.5633, -7.136, -0.7473), (-0.7194, -7.108, -0.959), (-0.6085, -7.162, -0.7327), (-0.7683, -7.15, -0.9432), (-0.6481, -7.196, -0.7199), (-0.8084, -7.202, -0.9302), (-0.6806, -7.237, -0.7094), (-0.8383, -7.26, -0.9205), (-0.7047, -7.285, -0.7016), (-0.8566, -7.324, -0.9146), (-0.7196, -7.336, -0.6968), (-0.8628, -7.39, -0.9126), (-0.7246, -7.39, -0.6952), (-0.8566, -7.456, -0.9146), (-0.7196, -7.444, -0.6968), (-0.8383, -7.52, -0.9205), (-0.7047, -7.495, -0.7016), (-0.8084, -7.578, -0.9302), (-0.6806, -7.542, -0.7094), (-0.7683, -7.63, -0.9432), (-0.6481, -7.584, -0.7199), (-0.7194, -7.672, -0.959), (-0.6085, -7.618, -0.7327), (-0.6636, -7.703, -0.977), (-0.5633, -7.644, -0.7473), (-0.6031, -7.723, -0.9966), (-0.5143, -7.659, -0.7632), (-0.5401, -7.729, -1.017), (-0.4634, -7.664, -0.7796), (-0.4772, -7.723, -1.037), (-0.4124, -7.659, -0.7961), (-0.4166, -7.703, -1.057), (-0.3634, -7.644, -0.812), (-0.3608, -7.672, -1.075), (-0.3183, -7.618, -0.8266), (-0.3119, -7.63, -1.091), (-0.2787, -7.584, -0.8394), (-0.2718, -7.578, -1.104), (-0.2462, -7.542, -0.8499), (-0.242, -7.52, -1.113), (-0.2221, -7.495, -0.8577), (-0.2236, -7.456, -1.119), (-0.2072, -7.444, -0.8625), (-0.2174, -7.39, -1.121), (-0.2022, -7.39, -0.8641), (-0.2236, -7.324, -1.119), (-0.2072, -7.336, -0.8625), (-0.242, -7.26, -1.113), (-0.2221, -7.285, -0.8577), (-0.2718, -7.202, -1.104), (-0.2462, -7.237, -0.8499), (-0.3119, -7.15, -1.091), (-0.2787, -7.196, -0.8394), (-0.3608, -7.108, -1.075), (-0.3183, -7.162, -0.8266), (-0.4166, -7.077, -1.057), (-0.3634, -7.136, -0.812), (-0.4772, -7.057, -1.037), (-0.4124, -7.121, -0.7961), (-0.6586, -7.051, -1.383), (-0.7215, -7.057, -1.363), (-0.7821, -7.077, -1.343), (-0.8379, -7.108, -1.325), (-0.8868, -7.15, -1.309), (-0.9269, -7.202, -1.296), (-0.9567, -7.26, -1.287), (-0.9751, -7.324, -1.281), (-0.9813, -7.39, -1.279), (-0.9751, -7.456, -1.281), (-0.9567, -7.52, -1.287), (-0.9269, -7.578, -1.296), (-0.8868, -7.63, -1.309), (-0.8379, -7.672, -1.325), (-0.7821, -7.703, -1.343), (-0.7215, -7.723, -1.363), (-0.6586, -7.729, -1.383), (-0.5956, -7.723, -1.404), (-0.5351, -7.703, -1.423), (-0.4793, -7.672, -1.441), (-0.4304, -7.63, -1.457), (-0.3902, -7.578, -1.47), (-0.3604, -7.52, -1.48), (-0.3421, -7.456, -1.486), (-0.3359, -7.39, -1.488), (-0.3421, -7.324, -1.486), (-0.3604, -7.26, -1.48), (-0.3902, -7.202, -1.47), (-0.4304, -7.15, -1.457), (-0.4793, -7.108, -1.441), (-0.5351, -7.077, -1.423), (-0.5956, -7.057, -1.404), (-0.7071, -7.107, -1.533), (-0.7596, -7.113, -1.516), (-0.8101, -7.129, -1.5), (-0.8566, -7.155, -1.485), (-0.8974, -7.19, -1.472), (-0.9308, -7.233, -1.461), (-0.9557, -7.282, -1.453), (-0.971, -7.335, -1.448), (-0.9762, -7.39, -1.446), (-0.971, -7.445, -1.448), (-0.9557, -7.498, -1.453), (-0.9308, -7.547, -1.461), (-0.8974, -7.59, -1.472), (-0.8566, -7.625, -1.485), (-0.8101, -7.651, -1.5), (-0.7596, -7.667, -1.516), (-0.7071, -7.673, -1.533), (-0.6547, -7.667, -1.55), (-0.6042, -7.651, -1.567), (-0.5577, -7.625, -1.582), (-0.5169, -7.59, -1.595), (-0.4835, -7.547, -1.606), (-0.4586, -7.498, -1.614), (-0.4433, -7.445, -1.619), (-0.4381, -7.39, -1.62), (-0.4433, -7.335, -1.619), (-0.4586, -7.282, -1.614), (-0.4835, -7.233, -1.606), (-0.5169, -7.19, -1.595), (-0.5577, -7.155, -1.582), (-0.6042, -7.129, -1.567), (-0.6547, -7.113, -1.55), (-0.6578, -7.216, -1.381), (-0.69, -7.22, -1.37), (-0.7209, -7.23, -1.36), (-0.7495, -7.246, -1.351), (-0.7745, -7.267, -1.343), (-0.795, -7.294, -1.336), (-0.8103, -7.324, -1.331), (-0.8197, -7.356, -1.328), (-0.8228, -7.39, -1.327), (-0.8197, -7.424, -1.328), (-0.8103, -7.456, -1.331), (-0.795, -7.486, -1.336), (-0.7745, -7.513, -1.343), (-0.7495, -7.534, -1.351), (-0.7209, -7.55, -1.36), (-0.69, -7.56, -1.37), (-0.6578, -7.563, -1.381), (-0.6256, -7.56, -1.391), (-0.5946, -7.55, -1.401), (-0.5661, -7.534, -1.41), (-0.5411, -7.513, -1.419), (-0.5205, -7.486, -1.425), (-0.5053, -7.456, -1.43), (-0.4959, -7.424, -1.433), (-0.4927, -7.39, -1.434), (-0.4959, -7.356, -1.433), (-0.5053, -7.324, -1.43), (-0.5205, -7.294, -1.425), (-0.5411, -7.267, -1.419), (-0.5661, -7.246, -1.41), (-0.5946, -7.23, -1.401), (-0.6256, -7.22, -1.391), (0.9109, 3.094, -0.191), (0.6109, 3.094, -0.1576), (0.6109, 3.59, -0.1576), (0.9109, 3.59, -0.191), (0.6988, 3.094, -0.1812), (0.6988, 3.342, -0.1812), (0.6109, 3.342, -0.1576), (0.6988, 3.59, -0.1812), (0.9109, 3.342, -0.191), (0.6109, 4.747, -0.1576), (0.9109, 4.995, -0.1576), (0.9109, 4.747, -0.191), (0.6988, 4.922, -0.1576), (0.7377, 4.89, -0.1769), (0.9109, 4.922, -0.1812), (0.6988, 4.747, -0.1812), (0.9459, 4.995, -0.1576), (1.49, 4.851, -0.1576), (1.15, 4.747, -0.191), (1.23, 4.952, -0.1576), (1.221, 4.931, -0.1787), (1.356, 4.84, -0.1812), (1.048, 4.922, -0.1812), (3.808, 3.486, -0.1576), (4.147, 3.106, -0.1576), (3.836, 3.094, -0.191), (3.115, 3.59, -0.191), (4.009, 3.315, -0.1576), (3.88, 3.338, -0.1831), (4.051, 3.116, -0.1812), (3.475, 3.342, -0.191), (3.497, 3.579, -0.1812), (0.6109, 3.59, -0.00144), (0.6109, 3.094, -0.00144), (0.9109, 3.094, 0.03202), (0.9109, 3.59, 0.03202), (0.6109, 3.342, -0.00144), (0.6988, 3.342, 0.02222), (0.6988, 3.094, 0.02222), (0.9109, 3.342, 0.03202), (0.6988, 3.59, 0.02222), (0.6109, 4.747, -0.00144), (0.9109, 4.747, 0.03202), (0.9109, 4.995, -0.00144), (0.6988, 4.747, 0.02222), (0.7377, 4.89, 0.01788), (0.9109, 4.922, 0.02222), (0.6988, 4.922, -0.00144), (0.9459, 4.995, -0.00144), (1.15, 4.747, 0.03202), (1.49, 4.851, -0.00144), (1.048, 4.922, 0.02222), (1.221, 4.931, 0.01968), (1.356, 4.84, 0.02222), (1.23, 4.952, -0.00144), (3.808, 3.486, -0.00144), (3.115, 3.59, 0.03202), (3.836, 3.094, 0.03202), (4.147, 3.106, -0.00144), (3.497, 3.579, 0.02222), (3.88, 3.338, 0.02408), (3.475, 3.342, 0.03202), (4.051, 3.116, 0.02222), (4.009, 3.315, -0.00144), (0.9109, -0.6759, -0.191), (0.6109, -0.6759, -0.1576), (0.6109, -0.18, -0.1576), (0.9109, -0.18, -0.191), (0.6988, -0.6759, -0.1812), (0.6988, -0.428, -0.1812), (0.6109, -0.428, -0.1576), (0.6988, -0.18, -0.1812), (0.9109, -0.428, -0.191), (5.477, -0.1927, -0.1576), (5.54, -0.6745, -0.1576), (5.238, -0.6759, -0.191), (5.155, -0.18, -0.191), (5.534, -0.4313, -0.1576), (5.463, -0.4279, -0.1831), (5.451, -0.6806, -0.1812), (5.197, -0.428, -0.191), (5.375, -0.1702, -0.1812), (0.6109, -0.18, -0.00144), (0.6109, -0.6759, -0.00144), (0.9109, -0.6759, 0.03202), (0.9109, -0.18, 0.03202), (0.6109, -0.428, -0.00144), (0.6988, -0.428, 0.02222), (0.6988, -0.6759, 0.02222), (0.9109, -0.428, 0.03202), (0.6988, -0.18, 0.02222), (5.238, -0.6759, 0.03202), (5.54, -0.6745, -0.00144), (5.477, -0.1927, -0.00144), (5.155, -0.18, 0.03202), (5.451, -0.6806, 0.02222), (5.463, -0.4279, 0.02408), (5.534, -0.4313, -0.00144), (5.375, -0.1702, 0.02222), (5.197, -0.428, 0.03202), (0.9109, -1.861, -0.1576), (0.6109, -1.613, -0.1576), (0.9109, -1.613, -0.191), (0.6988, -1.788, -0.1576), (0.7377, -1.756, -0.1769), (0.6988, -1.613, -0.1812), (0.9109, -1.788, -0.1812), (5.117, -1.613, -0.191), (5.418, -1.615, -0.1576), (5.087, -1.861, -0.1576), (5.33, -1.614, -0.1812), (5.273, -1.757, -0.1769), (5.308, -1.789, -0.1576), (5.095, -1.788, -0.1812), (0.9109, -1.613, 0.03202), (0.6109, -1.613, -0.00144), (0.9109, -1.861, -0.00144), (0.6988, -1.613, 0.02222), (0.7377, -1.756, 0.01788), (0.6988, -1.788, -0.00144), (0.9109, -1.788, 0.02222), (5.087, -1.861, -0.00144), (5.418, -1.615, -0.00144), (5.117, -1.613, 0.03202), (5.308, -1.789, -0.00144), (5.273, -1.757, 0.01788), (5.33, -1.614, 0.02222), (5.095, -1.788, 0.02222), (-0.6109, 3.59, -0.1576), (-0.6109, 3.094, -0.1576), (-0.9109, 3.094, -0.191), (-0.9109, 3.59, -0.191), (-0.6109, 3.342, -0.1576), (-0.6988, 3.342, -0.1812), (-0.6988, 3.094, -0.1812), (-0.9109, 3.342, -0.191), (-0.6988, 3.59, -0.1812), (-0.9109, 4.747, -0.191), (-0.9109, 4.995, -0.1576), (-0.6109, 4.747, -0.1576), (-0.9109, 4.922, -0.1812), (-0.7377, 4.89, -0.1769), (-0.6988, 4.922, -0.1576), (-0.6988, 4.747, -0.1812), (-1.15, 4.747, -0.191), (-1.49, 4.851, -0.1576), (-0.9459, 4.995, -0.1576), (-1.356, 4.84, -0.1812), (-1.221, 4.931, -0.1787), (-1.23, 4.952, -0.1576), (-1.048, 4.922, -0.1812), (-3.836, 3.094, -0.191), (-4.147, 3.106, -0.1576), (-3.808, 3.486, -0.1576), (-3.115, 3.59, -0.191), (-4.051, 3.116, -0.1812), (-3.88, 3.338, -0.1831), (-4.009, 3.315, -0.1576), (-3.497, 3.579, -0.1812), (-3.475, 3.342, -0.191), (-0.9109, 3.094, 0.03202), (-0.6109, 3.094, -0.00144), (-0.6109, 3.59, -0.00144), (-0.9109, 3.59, 0.03202), (-0.6988, 3.094, 0.02222), (-0.6988, 3.342, 0.02222), (-0.6109, 3.342, -0.00144), (-0.6988, 3.59, 0.02222), (-0.9109, 3.342, 0.03202), (-0.9109, 4.995, -0.00144), (-0.9109, 4.747, 0.03202), (-0.6109, 4.747, -0.00144), (-0.9109, 4.922, 0.02222), (-0.7377, 4.89, 0.01788), (-0.6988, 4.747, 0.02222), (-0.6988, 4.922, -0.00144), (-1.49, 4.851, -0.00144), (-1.15, 4.747, 0.03202), (-0.9459, 4.995, -0.00144), (-1.356, 4.84, 0.02222), (-1.221, 4.931, 0.01968), (-1.048, 4.922, 0.02222), (-1.23, 4.952, -0.00144), (-3.836, 3.094, 0.03202), (-3.115, 3.59, 0.03202), (-3.808, 3.486, -0.00144), (-4.147, 3.106, -0.00144), (-3.475, 3.342, 0.03202), (-3.88, 3.338, 0.02408), (-3.497, 3.579, 0.02222), (-4.009, 3.315, -0.00144), (-4.051, 3.116, 0.02222), (-0.6109, -0.18, -0.1576), (-0.6109, -0.6759, -0.1576), (-0.9109, -0.6759, -0.191), (-0.9109, -0.18, -0.191), (-0.6109, -0.428, -0.1576), (-0.6988, -0.428, -0.1812), (-0.6988, -0.6759, -0.1812), (-0.9109, -0.428, -0.191), (-0.6988, -0.18, -0.1812), (-5.238, -0.6759, -0.191), (-5.54, -0.6745, -0.1576), (-5.477, -0.1927, -0.1576), (-5.155, -0.18, -0.191), (-5.451, -0.6806, -0.1812), (-5.463, -0.4279, -0.1831), (-5.534, -0.4313, -0.1576), (-5.375, -0.1702, -0.1812), (-5.197, -0.428, -0.191), (-0.9109, -0.6759, 0.03202), (-0.6109, -0.6759, -0.00144), (-0.6109, -0.18, -0.00144), (-0.9109, -0.18, 0.03202), (-0.6988, -0.6759, 0.02222), (-0.6988, -0.428, 0.02222), (-0.6109, -0.428, -0.00144), (-0.6988, -0.18, 0.02222), (-0.9109, -0.428, 0.03202), (-5.477, -0.1927, -0.00144), (-5.54, -0.6745, -0.00144), (-5.238, -0.6759, 0.03202), (-5.155, -0.18, 0.03202), (-5.534, -0.4313, -0.00144), (-5.463, -0.4279, 0.02408), (-5.451, -0.6806, 0.02222), (-5.197, -0.428, 0.03202), (-5.375, -0.1702, 0.02222), (-0.9109, -1.613, -0.191), (-0.6109, -1.613, -0.1576), (-0.9109, -1.861, -0.1576), (-0.6988, -1.613, -0.1812), (-0.7377, -1.756, -0.1769), (-0.6988, -1.788, -0.1576), (-0.9109, -1.788, -0.1812), (-5.087, -1.861, -0.1576), (-5.418, -1.615, -0.1576), (-5.117, -1.613, -0.191), (-5.308, -1.789, -0.1576), (-5.273, -1.757, -0.1769), (-5.33, -1.614, -0.1812), (-5.095, -1.788, -0.1812), (-0.9109, -1.861, -0.00144), (-0.6109, -1.613, -0.00144), (-0.9109, -1.613, 0.03202), (-0.6988, -1.788, -0.00144), (-0.7377, -1.756, 0.01788), (-0.6988, -1.613, 0.02222), (-0.9109, -1.788, 0.02222), (-5.117, -1.613, 0.03202), (-5.418, -1.615, -0.00144), (-5.087, -1.861, -0.00144), (-5.33, -1.614, 0.02222), (-5.273, -1.757, 0.01788), (-5.308, -1.789, -0.00144), (-5.095, -1.788, 0.02222)], [], [(0, 54, 84, 65), (0, 65, 85, 24), (0, 24, 67, 25), (0, 25, 66, 54), (1, 24, 85, 64), (1, 64, 86, 27), (1, 27, 68, 28), (1, 28, 67, 24), (2, 27, 86, 63), (2, 63, 87, 30), (2, 30, 69, 31), (2, 31, 68, 27), (3, 50, 74, 38), (3, 38, 66, 51), (3, 51, 78, 47), (3, 47, 82, 50), (4, 33, 69, 39), (4, 39, 75, 49), (4, 49, 83, 48), (4, 48, 81, 33), (5, 32, 73, 29), (5, 29, 72, 26), (5, 26, 71, 23), (5, 23, 70, 32), (6, 35, 89, 62), (6, 62, 88, 58), (6, 58, 74, 37), (6, 37, 75, 35), (7, 40, 73, 32), (7, 32, 70, 41), (7, 41, 76, 36), (7, 36, 77, 40), (8, 61, 87, 57), (8, 57, 73, 40), (8, 40, 77, 59), (8, 59, 89, 61), (9, 60, 84, 54), (9, 54, 66, 38), (9, 38, 74, 58), (9, 58, 88, 60), (10, 47, 78, 45), (10, 45, 81, 48), (10, 48, 83, 46), (10, 46, 82, 47), (11, 45, 78, 42), (11, 42, 79, 43), (11, 43, 80, 44), (11, 44, 81, 45), (12, 49, 75, 37), (12, 37, 74, 50), (12, 50, 82, 46), (12, 46, 83, 49), (13, 52, 68, 31), (13, 31, 69, 33), (13, 33, 81, 44), (13, 44, 80, 52), (14, 53, 67, 28), (14, 28, 68, 52), (14, 52, 80, 43), (14, 43, 79, 53), (15, 51, 66, 25), (15, 25, 67, 53), (15, 53, 79, 42), (15, 42, 78, 51), (16, 41, 70, 22), (16, 22, 84, 60), (16, 60, 88, 34), (16, 34, 76, 41), (17, 39, 69, 30), (17, 30, 87, 61), (17, 61, 89, 35), (17, 35, 75, 39), (18, 59, 77, 36), (18, 36, 76, 34), (18, 34, 88, 62), (18, 62, 89, 59), (19, 56, 72, 29), (19, 29, 73, 57), (19, 57, 87, 63), (19, 63, 86, 56), (20, 55, 71, 26), (20, 26, 72, 56), (20, 56, 86, 64), (20, 64, 85, 55), (21, 22, 70, 23), (21, 23, 71, 55), (21, 55, 85, 65), (21, 65, 84, 22), (94, 95, 91, 90), (92, 91, 98, 99), (96, 97, 93, 92), (102, 105, 109, 106), (90, 91, 92, 93), (97, 96, 95, 94), (100, 101, 99, 98), (96, 92, 99, 101), (95, 96, 101, 100), (91, 95, 100, 98), (102, 103, 94, 90), (104, 105, 93, 97), (103, 104, 97, 94), (105, 102, 90, 93), (108, 107, 106, 109), (104, 103, 107, 108), (105, 104, 108, 109), (103, 102, 106, 107), (110, 111, 113, 112), (112, 113, 115, 114), (114, 115, 117, 116), (116, 117, 119, 118), (118, 119, 121, 120), (120, 121, 123, 122), (122, 123, 125, 124), (124, 125, 127, 126), (126, 127, 129, 128), (128, 129, 131, 130), (130, 131, 133, 132), (132, 133, 135, 134), (134, 135, 137, 136), (136, 137, 139, 138), (138, 139, 141, 140), (140, 141, 143, 142), (142, 143, 145, 144), (144, 145, 147, 146), (146, 147, 149, 148), (148, 149, 151, 150), (150, 151, 153, 152), (152, 153, 155, 154), (154, 155, 157, 156), (156, 157, 159, 158), (158, 159, 161, 160), (160, 161, 163, 162), (162, 163, 165, 164), (164, 165, 167, 166), (166, 167, 169, 168), (168, 169, 171, 170), (161, 159, 254, 255), (172, 173, 111, 110), (170, 171, 173, 172), (152, 154, 196, 195), (174, 175, 176, 177, 178, 179, 180, 181, 182, 183, 184, 185, 186, 187, 188, 189, 190, 191, 192, 193, 194, 195, 196, 197, 198, 199, 200, 201, 202, 203, 204, 205), (130, 132, 185, 184), (158, 160, 199, 198), (114, 116, 177, 176), (136, 138, 188, 187), (164, 166, 202, 201), (142, 144, 191, 190), (120, 122, 180, 179), (170, 172, 205, 204), (148, 150, 194, 193), (126, 128, 183, 182), (154, 156, 197, 196), (132, 134, 186, 185), (160, 162, 200, 199), (116, 118, 178, 177), (138, 140, 189, 188), (166, 168, 203, 202), (144, 146, 192, 191), (122, 124, 181, 180), (172, 110, 174, 205), (150, 152, 195, 194), (128, 130, 184, 183), (156, 158, 198, 197), (112, 114, 176, 175), (134, 136, 187, 186), (162, 164, 201, 200), (118, 120, 179, 178), (140, 142, 190, 189), (168, 170, 204, 203), (146, 148, 193, 192), (110, 112, 175, 174), (124, 126, 182, 181), (210, 211, 207, 206), (217, 215, 219, 221), (212, 213, 209, 208), (206, 209, 223, 222), (206, 207, 208, 209), (213, 212, 211, 210), (214, 215, 207, 211), (216, 214, 211, 212), (217, 216, 212, 208), (215, 217, 208, 207), (218, 220, 221, 219), (216, 217, 221, 220), (214, 216, 220, 218), (215, 214, 218, 219), (222, 223, 227, 226), (213, 210, 224, 225), (209, 213, 225, 223), (210, 206, 222, 224), (229, 228, 226, 227), (225, 224, 228, 229), (223, 225, 229, 227), (327, 326, 328, 329), (289, 288, 320, 321), (117, 115, 232, 233), (139, 137, 243, 244), (167, 165, 257, 258), (145, 143, 246, 247), (123, 121, 235, 236), (173, 171, 260, 261), (151, 149, 249, 250), (129, 127, 238, 239), (157, 155, 252, 253), (135, 133, 241, 242), (163, 161, 255, 256), (119, 117, 233, 234), (141, 139, 244, 245), (169, 167, 258, 259), (147, 145, 247, 248), (125, 123, 236, 237), (111, 173, 261, 230), (153, 151, 250, 251), (131, 129, 239, 240), (159, 157, 253, 254), (115, 113, 231, 232), (137, 135, 242, 243), (165, 163, 256, 257), (121, 119, 234, 235), (143, 141, 245, 246), (171, 169, 259, 260), (149, 147, 248, 249), (113, 111, 230, 231), (127, 125, 237, 238), (155, 153, 251, 252), (133, 131, 240, 241), (263, 262, 231, 230), (262, 264, 232, 231), (264, 265, 233, 232), (265, 266, 234, 233), (266, 267, 235, 234), (267, 268, 236, 235), (268, 269, 237, 236), (269, 270, 238, 237), (270, 271, 239, 238), (271, 272, 240, 239), (272, 273, 241, 240), (273, 274, 242, 241), (274, 275, 243, 242), (275, 276, 244, 243), (276, 277, 245, 244), (277, 278, 246, 245), (278, 279, 247, 246), (279, 280, 248, 247), (280, 281, 249, 248), (281, 282, 250, 249), (282, 283, 251, 250), (283, 284, 252, 251), (284, 285, 253, 252), (285, 286, 254, 253), (286, 287, 255, 254), (287, 288, 256, 255), (288, 289, 257, 256), (289, 290, 258, 257), (290, 291, 259, 258), (291, 292, 260, 259), (292, 293, 261, 260), (293, 263, 230, 261), (294, 295, 325, 324, 323, 322, 321, 320, 319, 318, 317, 316, 315, 314, 313, 312, 311, 310, 309, 308, 307, 306, 305, 304, 303, 302, 301, 300, 299, 298, 297, 296), (267, 266, 298, 299), (278, 277, 309, 310), (287, 286, 318, 319), (265, 264, 296, 297), (276, 275, 307, 308), (285, 284, 316, 317), (262, 263, 295, 294), (274, 273, 305, 306), (263, 293, 325, 295), (283, 282, 314, 315), (272, 271, 303, 304), (292, 291, 323, 324), (281, 280, 312, 313), (270, 269, 301, 302), (290, 289, 321, 322), (279, 278, 310, 311), (268, 267, 299, 300), (288, 287, 319, 320), (266, 265, 297, 298), (277, 276, 308, 309), (286, 285, 317, 318), (264, 262, 294, 296), (275, 274, 306, 307), (284, 283, 315, 316), (273, 272, 304, 305), (293, 292, 324, 325), (282, 281, 313, 314), (271, 270, 302, 303), (291, 290, 322, 323), (280, 279, 311, 312), (269, 268, 300, 301), (326, 327, 224, 222), (329, 328, 226, 228), (328, 326, 222, 226), (327, 329, 228, 224), (330, 332, 333, 331), (332, 334, 335, 333), (334, 336, 337, 335), (336, 338, 339, 337), (338, 340, 341, 339), (340, 342, 343, 341), (342, 344, 345, 343), (344, 346, 347, 345), (346, 348, 349, 347), (348, 350, 351, 349), (350, 352, 353, 351), (352, 354, 355, 353), (354, 356, 357, 355), (356, 358, 359, 357), (358, 360, 361, 359), (360, 362, 363, 361), (362, 364, 365, 363), (364, 366, 367, 365), (366, 368, 369, 367), (368, 370, 371, 369), (370, 372, 373, 371), (372, 374, 375, 373), (374, 376, 377, 375), (376, 378, 379, 377), (378, 380, 381, 379), (380, 382, 383, 381), (382, 384, 385, 383), (384, 386, 387, 385), (386, 388, 389, 387), (388, 390, 391, 389), (381, 475, 474, 379), (392, 330, 331, 393), (390, 392, 393, 391), (372, 415, 416, 374), (394, 425, 424, 423, 422, 421, 420, 419, 418, 417, 416, 415, 414, 413, 412, 411, 410, 409, 408, 407, 406, 405, 404, 403, 402, 401, 400, 399, 398, 397, 396, 395), (350, 404, 405, 352), (378, 418, 419, 380), (334, 396, 397, 336), (356, 407, 408, 358), (384, 421, 422, 386), (362, 410, 411, 364), (340, 399, 400, 342), (390, 424, 425, 392), (368, 413, 414, 370), (346, 402, 403, 348), (374, 416, 417, 376), (352, 405, 406, 354), (380, 419, 420, 382), (336, 397, 398, 338), (358, 408, 409, 360), (386, 422, 423, 388), (364, 411, 412, 366), (342, 400, 401, 344), (392, 425, 394, 330), (370, 414, 415, 372), (348, 403, 404, 350), (376, 417, 418, 378), (332, 395, 396, 334), (354, 406, 407, 356), (382, 420, 421, 384), (338, 398, 399, 340), (360, 409, 410, 362), (388, 423, 424, 390), (366, 412, 413, 368), (330, 394, 395, 332), (344, 401, 402, 346), (430, 426, 427, 431), (437, 441, 439, 435), (432, 428, 429, 433), (426, 442, 443, 429), (426, 429, 428, 427), (433, 430, 431, 432), (434, 431, 427, 435), (436, 432, 431, 434), (437, 428, 432, 436), (435, 427, 428, 437), (438, 439, 441, 440), (436, 440, 441, 437), (434, 438, 440, 436), (435, 439, 438, 434), (442, 446, 447, 443), (433, 445, 444, 430), (429, 443, 445, 433), (430, 444, 442, 426), (449, 447, 446, 448), (445, 449, 448, 444), (443, 447, 449, 445), (547, 549, 548, 546), (509, 541, 540, 508), (337, 453, 452, 335), (359, 464, 463, 357), (387, 478, 477, 385), (365, 467, 466, 363), (343, 456, 455, 341), (393, 481, 480, 391), (371, 470, 469, 369), (349, 459, 458, 347), (377, 473, 472, 375), (355, 462, 461, 353), (383, 476, 475, 381), (339, 454, 453, 337), (361, 465, 464, 359), (389, 479, 478, 387), (367, 468, 467, 365), (345, 457, 456, 343), (331, 450, 481, 393), (373, 471, 470, 371), (351, 460, 459, 349), (379, 474, 473, 377), (335, 452, 451, 333), (357, 463, 462, 355), (385, 477, 476, 383), (341, 455, 454, 339), (363, 466, 465, 361), (391, 480, 479, 389), (369, 469, 468, 367), (333, 451, 450, 331), (347, 458, 457, 345), (375, 472, 471, 373), (353, 461, 460, 351), (483, 450, 451, 482), (482, 451, 452, 484), (484, 452, 453, 485), (485, 453, 454, 486), (486, 454, 455, 487), (487, 455, 456, 488), (488, 456, 457, 489), (489, 457, 458, 490), (490, 458, 459, 491), (491, 459, 460, 492), (492, 460, 461, 493), (493, 461, 462, 494), (494, 462, 463, 495), (495, 463, 464, 496), (496, 464, 465, 497), (497, 465, 466, 498), (498, 466, 467, 499), (499, 467, 468, 500), (500, 468, 469, 501), (501, 469, 470, 502), (502, 470, 471, 503), (503, 471, 472, 504), (504, 472, 473, 505), (505, 473, 474, 506), (506, 474, 475, 507), (507, 475, 476, 508), (508, 476, 477, 509), (509, 477, 478, 510), (510, 478, 479, 511), (511, 479, 480, 512), (512, 480, 481, 513), (513, 481, 450, 483), (514, 516, 517, 518, 519, 520, 521, 522, 523, 524, 525, 526, 527, 528, 529, 530, 531, 532, 533, 534, 535, 536, 537, 538, 539, 540, 541, 542, 543, 544, 545, 515), (487, 519, 518, 486), (498, 530, 529, 497), (507, 539, 538, 506), (485, 517, 516, 484), (496, 528, 527, 495), (505, 537, 536, 504), (482, 514, 515, 483), (494, 526, 525, 493), (483, 515, 545, 513), (503, 535, 534, 502), (492, 524, 523, 491), (512, 544, 543, 511), (501, 533, 532, 500), (490, 522, 521, 489), (510, 542, 541, 509), (499, 531, 530, 498), (488, 520, 519, 487), (508, 540, 539, 507), (486, 518, 517, 485), (497, 529, 528, 496), (506, 538, 537, 505), (484, 516, 514, 482), (495, 527, 526, 494), (504, 536, 535, 503), (493, 525, 524, 492), (513, 545, 544, 512), (502, 534, 533, 501), (491, 523, 522, 490), (511, 543, 542, 510), (500, 532, 531, 499), (489, 521, 520, 488), (546, 442, 444, 547), (549, 448, 446, 548), (548, 446, 442, 546), (547, 444, 448, 549), (550, 551, 553, 552), (552, 553, 555, 554), (554, 555, 557, 556), (556, 557, 559, 558), (558, 559, 561, 560), (560, 561, 563, 562), (562, 563, 565, 564), (564, 565, 567, 566), (566, 567, 569, 568), (568, 569, 571, 570), (570, 571, 573, 572), (572, 573, 575, 574), (574, 575, 577, 576), (576, 577, 579, 578), (578, 579, 581, 580), (580, 581, 583, 582), (582, 583, 585, 584), (584, 585, 587, 586), (586, 587, 589, 588), (588, 589, 591, 590), (590, 591, 593, 592), (592, 593, 595, 594), (594, 595, 597, 596), (596, 597, 599, 598), (598, 599, 601, 600), (600, 601, 603, 602), (602, 603, 605, 604), (604, 605, 607, 606), (606, 607, 609, 608), (608, 609, 611, 610), (553, 551, 613, 611, 609, 607, 605, 603, 601, 599, 597, 595, 593, 591, 589, 587, 585, 583, 581, 579, 577, 575, 573, 571, 569, 567, 565, 563, 561, 559, 557, 555), (612, 613, 551, 550), (610, 611, 613, 612), (592, 594, 636, 635), (637, 638, 670, 669), (570, 572, 625, 624), (598, 600, 639, 638), (554, 556, 617, 616), (576, 578, 628, 627), (604, 606, 642, 641), (582, 584, 631, 630), (560, 562, 620, 619), (610, 612, 645, 644), (588, 590, 634, 633), (566, 568, 623, 622), (594, 596, 637, 636), (572, 574, 626, 625), (600, 602, 640, 639), (556, 558, 618, 617), (578, 580, 629, 628), (606, 608, 643, 642), (584, 586, 632, 631), (562, 564, 621, 620), (612, 550, 614, 645), (590, 592, 635, 634), (568, 570, 624, 623), (596, 598, 638, 637), (552, 554, 616, 615), (574, 576, 627, 626), (602, 604, 641, 640), (558, 560, 619, 618), (580, 582, 630, 629), (608, 610, 644, 643), (586, 588, 633, 632), (550, 552, 615, 614), (564, 566, 622, 621), (669, 670, 702, 701), (615, 616, 648, 647), (626, 627, 659, 658), (635, 636, 668, 667), (624, 625, 657, 656), (644, 645, 677, 676), (633, 634, 666, 665), (622, 623, 655, 654), (642, 643, 675, 674), (631, 632, 664, 663), (620, 621, 653, 652), (640, 641, 673, 672), (618, 619, 651, 650), (629, 630, 662, 661), (638, 639, 671, 670), (616, 617, 649, 648), (627, 628, 660, 659), (636, 637, 669, 668), (614, 615, 647, 646), (625, 626, 658, 657), (645, 614, 646, 677), (634, 635, 667, 666), (623, 624, 656, 655), (643, 644, 676, 675), (632, 633, 665, 664), (621, 622, 654, 653), (641, 642, 674, 673), (630, 631, 663, 662), (619, 620, 652, 651), (639, 640, 672, 671), (617, 618, 650, 649), (628, 629, 661, 660), (678, 679, 680, 681, 682, 683, 684, 685, 686, 687, 688, 689, 690, 691, 692, 693, 694, 695, 696, 697, 698, 699, 700, 701, 702, 703, 704, 705, 706, 707, 708, 709), (647, 648, 680, 679), (658, 659, 691, 690), (667, 668, 700, 699), (656, 657, 689, 688), (676, 677, 709, 708), (665, 666, 698, 697), (654, 655, 687, 686), (674, 675, 707, 706), (663, 664, 696, 695), (652, 653, 685, 684), (672, 673, 705, 704), (650, 651, 683, 682), (661, 662, 694, 693), (670, 671, 703, 702), (648, 649, 681, 680), (659, 660, 692, 691), (668, 669, 701, 700), (646, 647, 679, 678), (657, 658, 690, 689), (677, 646, 678, 709), (666, 667, 699, 698), (655, 656, 688, 687), (675, 676, 708, 707), (664, 665, 697, 696), (653, 654, 686, 685), (673, 674, 706, 705), (662, 663, 695, 694), (651, 652, 684, 683), (671, 672, 704, 703), (649, 650, 682, 681), (660, 661, 693, 692), (710, 712, 713, 711), (712, 714, 715, 713), (714, 716, 717, 715), (716, 718, 719, 717), (718, 720, 721, 719), (720, 722, 723, 721), (722, 724, 725, 723), (724, 726, 727, 725), (726, 728, 729, 727), (728, 730, 731, 729), (730, 732, 733, 731), (732, 734, 735, 733), (734, 736, 737, 735), (736, 738, 739, 737), (738, 740, 741, 739), (740, 742, 743, 741), (742, 744, 745, 743), (744, 746, 747, 745), (746, 748, 749, 747), (748, 750, 751, 749), (750, 752, 753, 751), (752, 754, 755, 753), (754, 756, 757, 755), (756, 758, 759, 757), (758, 760, 761, 759), (760, 762, 763, 761), (762, 764, 765, 763), (764, 766, 767, 765), (766, 768, 769, 767), (768, 770, 771, 769), (713, 715, 717, 719, 721, 723, 725, 727, 729, 731, 733, 735, 737, 739, 741, 743, 745, 747, 749, 751, 753, 755, 757, 759, 761, 763, 765, 767, 769, 771, 773, 711), (772, 710, 711, 773), (770, 772, 773, 771), (752, 795, 796, 754), (797, 829, 830, 798), (730, 784, 785, 732), (758, 798, 799, 760), (714, 776, 777, 716), (736, 787, 788, 738), (764, 801, 802, 766), (742, 790, 791, 744), (720, 779, 780, 722), (770, 804, 805, 772), (748, 793, 794, 750), (726, 782, 783, 728), (754, 796, 797, 756), (732, 785, 786, 734), (760, 799, 800, 762), (716, 777, 778, 718), (738, 788, 789, 740), (766, 802, 803, 768), (744, 791, 792, 746), (722, 780, 781, 724), (772, 805, 774, 710), (750, 794, 795, 752), (728, 783, 784, 730), (756, 797, 798, 758), (712, 775, 776, 714), (734, 786, 787, 736), (762, 800, 801, 764), (718, 778, 779, 720), (740, 789, 790, 742), (768, 803, 804, 770), (746, 792, 793, 748), (710, 774, 775, 712), (724, 781, 782, 726), (829, 861, 862, 830), (775, 807, 808, 776), (786, 818, 819, 787), (795, 827, 828, 796), (784, 816, 817, 785), (804, 836, 837, 805), (793, 825, 826, 794), (782, 814, 815, 783), (802, 834, 835, 803), (791, 823, 824, 792), (780, 812, 813, 781), (800, 832, 833, 801), (778, 810, 811, 779), (789, 821, 822, 790), (798, 830, 831, 799), (776, 808, 809, 777), (787, 819, 820, 788), (796, 828, 829, 797), (774, 806, 807, 775), (785, 817, 818, 786), (805, 837, 806, 774), (794, 826, 827, 795), (783, 815, 816, 784), (803, 835, 836, 804), (792, 824, 825, 793), (781, 813, 814, 782), (801, 833, 834, 802), (790, 822, 823, 791), (779, 811, 812, 780), (799, 831, 832, 800), (777, 809, 810, 778), (788, 820, 821, 789), (838, 869, 868, 867, 866, 865, 864, 863, 862, 861, 860, 859, 858, 857, 856, 855, 854, 853, 852, 851, 850, 849, 848, 847, 846, 845, 844, 843, 842, 841, 840, 839), (807, 839, 840, 808), (818, 850, 851, 819), (827, 859, 860, 828), (816, 848, 849, 817), (836, 868, 869, 837), (825, 857, 858, 826), (814, 846, 847, 815), (834, 866, 867, 835), (823, 855, 856, 824), (812, 844, 845, 813), (832, 864, 865, 833), (810, 842, 843, 811), (821, 853, 854, 822), (830, 862, 863, 831), (808, 840, 841, 809), (819, 851, 852, 820), (828, 860, 861, 829), (806, 838, 839, 807), (817, 849, 850, 818), (837, 869, 838, 806), (826, 858, 859, 827), (815, 847, 848, 816), (835, 867, 868, 836), (824, 856, 857, 825), (813, 845, 846, 814), (833, 865, 866, 834), (822, 854, 855, 823), (811, 843, 844, 812), (831, 863, 864, 832), (809, 841, 842, 810), (820, 852, 853, 821), (870, 871, 873, 872), (872, 873, 875, 874), (874, 875, 877, 876), (876, 877, 879, 878), (878, 879, 881, 880), (880, 881, 883, 882), (882, 883, 885, 884), (884, 885, 887, 886), (886, 887, 889, 888), (888, 889, 891, 890), (890, 891, 893, 892), (892, 893, 895, 894), (894, 895, 897, 896), (896, 897, 899, 898), (898, 899, 901, 900), (900, 901, 903, 902), (902, 903, 905, 904), (904, 905, 907, 906), (906, 907, 909, 908), (908, 909, 911, 910), (910, 911, 913, 912), (912, 913, 915, 914), (914, 915, 917, 916), (916, 917, 919, 918), (918, 919, 921, 920), (920, 921, 923, 922), (922, 923, 925, 924), (924, 925, 927, 926), (926, 927, 929, 928), (928, 929, 931, 930), (873, 871, 933, 931, 929, 927, 925, 923, 921, 919, 917, 915, 913, 911, 909, 907, 905, 903, 901, 899, 897, 895, 893, 891, 889, 887, 885, 883, 881, 879, 877, 875), (932, 933, 871, 870), (930, 931, 933, 932), (912, 914, 956, 955), (957, 958, 990, 989), (890, 892, 945, 944), (918, 920, 959, 958), (874, 876, 937, 936), (896, 898, 948, 947), (924, 926, 962, 961), (902, 904, 951, 950), (880, 882, 940, 939), (930, 932, 965, 964), (908, 910, 954, 953), (886, 888, 943, 942), (914, 916, 957, 956), (892, 894, 946, 945), (920, 922, 960, 959), (876, 878, 938, 937), (898, 900, 949, 948), (926, 928, 963, 962), (904, 906, 952, 951), (882, 884, 941, 940), (932, 870, 934, 965), (910, 912, 955, 954), (888, 890, 944, 943), (916, 918, 958, 957), (872, 874, 936, 935), (894, 896, 947, 946), (922, 924, 961, 960), (878, 880, 939, 938), (900, 902, 950, 949), (928, 930, 964, 963), (906, 908, 953, 952), (870, 872, 935, 934), (884, 886, 942, 941), (989, 990, 1022, 1021), (935, 936, 968, 967), (946, 947, 979, 978), (955, 956, 988, 987), (944, 945, 977, 976), (964, 965, 997, 996), (953, 954, 986, 985), (942, 943, 975, 974), (962, 963, 995, 994), (951, 952, 984, 983), (940, 941, 973, 972), (960, 961, 993, 992), (938, 939, 971, 970), (949, 950, 982, 981), (958, 959, 991, 990), (936, 937, 969, 968), (947, 948, 980, 979), (956, 957, 989, 988), (934, 935, 967, 966), (945, 946, 978, 977), (965, 934, 966, 997), (954, 955, 987, 986), (943, 944, 976, 975), (963, 964, 996, 995), (952, 953, 985, 984), (941, 942, 974, 973), (961, 962, 994, 993), (950, 951, 983, 982), (939, 940, 972, 971), (959, 960, 992, 991), (937, 938, 970, 969), (948, 949, 981, 980), (998, 999, 1000, 1001, 1002, 1003, 1004, 1005, 1006, 1007, 1008, 1009, 1010, 1011, 1012, 1013, 1014, 1015, 1016, 1017, 1018, 1019, 1020, 1021, 1022, 1023, 1024, 1025, 1026, 1027, 1028, 1029), (967, 968, 1000, 999), (978, 979, 1011, 1010), (987, 988, 1020, 1019), (976, 977, 1009, 1008), (996, 997, 1029, 1028), (985, 986, 1018, 1017), (974, 975, 1007, 1006), (994, 995, 1027, 1026), (983, 984, 1016, 1015), (972, 973, 1005, 1004), (992, 993, 1025, 1024), (970, 971, 1003, 1002), (981, 982, 1014, 1013), (990, 991, 1023, 1022), (968, 969, 1001, 1000), (979, 980, 1012, 1011), (988, 989, 1021, 1020), (966, 967, 999, 998), (977, 978, 1010, 1009), (997, 966, 998, 1029), (986, 987, 1019, 1018), (975, 976, 1008, 1007), (995, 996, 1028, 1027), (984, 985, 1017, 1016), (973, 974, 1006, 1005), (993, 994, 1026, 1025), (982, 983, 1015, 1014), (971, 972, 1004, 1003), (991, 992, 1024, 1023), (969, 970, 1002, 1001), (980, 981, 1013, 1012), (1030, 1032, 1033, 1031), (1032, 1034, 1035, 1033), (1034, 1036, 1037, 1035), (1036, 1038, 1039, 1037), (1038, 1040, 1041, 1039), (1040, 1042, 1043, 1041), (1042, 1044, 1045, 1043), (1044, 1046, 1047, 1045), (1046, 1048, 1049, 1047), (1048, 1050, 1051, 1049), (1050, 1052, 1053, 1051), (1052, 1054, 1055, 1053), (1054, 1056, 1057, 1055), (1056, 1058, 1059, 1057), (1058, 1060, 1061, 1059), (1060, 1062, 1063, 1061), (1062, 1064, 1065, 1063), (1064, 1066, 1067, 1065), (1066, 1068, 1069, 1067), (1068, 1070, 1071, 1069), (1070, 1072, 1073, 1071), (1072, 1074, 1075, 1073), (1074, 1076, 1077, 1075), (1076, 1078, 1079, 1077), (1078, 1080, 1081, 1079), (1080, 1082, 1083, 1081), (1082, 1084, 1085, 1083), (1084, 1086, 1087, 1085), (1086, 1088, 1089, 1087), (1088, 1090, 1091, 1089), (1033, 1035, 1037, 1039, 1041, 1043, 1045, 1047, 1049, 1051, 1053, 1055, 1057, 1059, 1061, 1063, 1065, 1067, 1069, 1071, 1073, 1075, 1077, 1079, 1081, 1083, 1085, 1087, 1089, 1091, 1093, 1031), (1092, 1030, 1031, 1093), (1090, 1092, 1093, 1091), (1072, 1115, 1116, 1074), (1117, 1149, 1150, 1118), (1050, 1104, 1105, 1052), (1078, 1118, 1119, 1080), (1034, 1096, 1097, 1036), (1056, 1107, 1108, 1058), (1084, 1121, 1122, 1086), (1062, 1110, 1111, 1064), (1040, 1099, 1100, 1042), (1090, 1124, 1125, 1092), (1068, 1113, 1114, 1070), (1046, 1102, 1103, 1048), (1074, 1116, 1117, 1076), (1052, 1105, 1106, 1054), (1080, 1119, 1120, 1082), (1036, 1097, 1098, 1038), (1058, 1108, 1109, 1060), (1086, 1122, 1123, 1088), (1064, 1111, 1112, 1066), (1042, 1100, 1101, 1044), (1092, 1125, 1094, 1030), (1070, 1114, 1115, 1072), (1048, 1103, 1104, 1050), (1076, 1117, 1118, 1078), (1032, 1095, 1096, 1034), (1054, 1106, 1107, 1056), (1082, 1120, 1121, 1084), (1038, 1098, 1099, 1040), (1060, 1109, 1110, 1062), (1088, 1123, 1124, 1090), (1066, 1112, 1113, 1068), (1030, 1094, 1095, 1032), (1044, 1101, 1102, 1046), (1149, 1181, 1182, 1150), (1095, 1127, 1128, 1096), (1106, 1138, 1139, 1107), (1115, 1147, 1148, 1116), (1104, 1136, 1137, 1105), (1124, 1156, 1157, 1125), (1113, 1145, 1146, 1114), (1102, 1134, 1135, 1103), (1122, 1154, 1155, 1123), (1111, 1143, 1144, 1112), (1100, 1132, 1133, 1101), (1120, 1152, 1153, 1121), (1098, 1130, 1131, 1099), (1109, 1141, 1142, 1110), (1118, 1150, 1151, 1119), (1096, 1128, 1129, 1097), (1107, 1139, 1140, 1108), (1116, 1148, 1149, 1117), (1094, 1126, 1127, 1095), (1105, 1137, 1138, 1106), (1125, 1157, 1126, 1094), (1114, 1146, 1147, 1115), (1103, 1135, 1136, 1104), (1123, 1155, 1156, 1124), (1112, 1144, 1145, 1113), (1101, 1133, 1134, 1102), (1121, 1153, 1154, 1122), (1110, 1142, 1143, 1111), (1099, 1131, 1132, 1100), (1119, 1151, 1152, 1120), (1097, 1129, 1130, 1098), (1108, 1140, 1141, 1109), (1158, 1189, 1188, 1187, 1186, 1185, 1184, 1183, 1182, 1181, 1180, 1179, 1178, 1177, 1176, 1175, 1174, 1173, 1172, 1171, 1170, 1169, 1168, 1167, 1166, 1165, 1164, 1163, 1162, 1161, 1160, 1159), (1127, 1159, 1160, 1128), (1138, 1170, 1171, 1139), (1147, 1179, 1180, 1148), (1136, 1168, 1169, 1137), (1156, 1188, 1189, 1157), (1145, 1177, 1178, 1146), (1134, 1166, 1167, 1135), (1154, 1186, 1187, 1155), (1143, 1175, 1176, 1144), (1132, 1164, 1165, 1133), (1152, 1184, 1185, 1153), (1130, 1162, 1163, 1131), (1141, 1173, 1174, 1142), (1150, 1182, 1183, 1151), (1128, 1160, 1161, 1129), (1139, 1171, 1172, 1140), (1148, 1180, 1181, 1149), (1126, 1158, 1159, 1127), (1137, 1169, 1170, 1138), (1157, 1189, 1158, 1126), (1146, 1178, 1179, 1147), (1135, 1167, 1168, 1136), (1155, 1187, 1188, 1156), (1144, 1176, 1177, 1145), (1133, 1165, 1166, 1134), (1153, 1185, 1186, 1154), (1142, 1174, 1175, 1143), (1131, 1163, 1164, 1132), (1151, 1183, 1184, 1152), (1129, 1161, 1162, 1130), (1140, 1172, 1173, 1141), (1193, 1201, 1208, 1216), (1240, 1245, 1213, 1207), (1214, 1248, 1283, 1263), (1223, 1191, 1256, 1272), (1190, 1215, 1266, 1257), (1247, 1224, 1275, 1284), (1273, 1255, 1291, 1305), (1254, 1265, 1297, 1292), (1246, 1239, 1232, 1225), (1233, 1238, 1206, 1200), (1351, 1402, 1382, 1319), (1311, 1306, 1290, 1299), (1281, 1274, 1304, 1313), (1264, 1282, 1312, 1298), (1321, 1344, 1334, 1327), (1366, 1335, 1343, 1375), (1342, 1393, 1409, 1376), (1359, 1328, 1336, 1368), (1320, 1385, 1394, 1341), (1373, 1412, 1403, 1350), (1392, 1426, 1440, 1410), (1401, 1433, 1419, 1383), (1374, 1353, 1360, 1367), (1352, 1318, 1329, 1361), (1441, 1425, 1420, 1432), (1411, 1439, 1434, 1400), (1384, 1418, 1427, 1391), (1190, 1194, 1195, 1198), (1191, 1196, 1195, 1194), (1192, 1197, 1195, 1196), (1193, 1198, 1195, 1197), (1199, 1202, 1203, 1205), (1200, 1204, 1203, 1202), (1201, 1205, 1203, 1204), (1206, 1209, 1210, 1212), (1207, 1211, 1210, 1209), (1208, 1212, 1210, 1211), (1213, 1217, 1218, 1221), (1214, 1219, 1218, 1217), (1215, 1220, 1218, 1219), (1216, 1221, 1218, 1220), (1222, 1226, 1227, 1230), (1223, 1228, 1227, 1226), (1224, 1229, 1227, 1228), (1225, 1230, 1227, 1229), (1231, 1234, 1235, 1237), (1232, 1236, 1235, 1234), (1233, 1237, 1235, 1236), (1238, 1241, 1242, 1244), (1239, 1243, 1242, 1241), (1240, 1244, 1242, 1243), (1245, 1249, 1250, 1253), (1246, 1251, 1250, 1249), (1247, 1252, 1250, 1251), (1248, 1253, 1250, 1252), (1254, 1258, 1259, 1262), (1255, 1260, 1259, 1258), (1256, 1261, 1259, 1260), (1257, 1262, 1259, 1261), (1263, 1267, 1268, 1271), (1264, 1269, 1268, 1267), (1265, 1270, 1268, 1269), (1266, 1271, 1268, 1270), (1272, 1276, 1277, 1280), (1273, 1278, 1277, 1276), (1274, 1279, 1277, 1278), (1275, 1280, 1277, 1279), (1281, 1285, 1286, 1289), (1282, 1287, 1286, 1285), (1283, 1288, 1286, 1287), (1284, 1289, 1286, 1288), (1290, 1293, 1294, 1296), (1291, 1295, 1294, 1293), (1292, 1296, 1294, 1295), (1297, 1300, 1301, 1303), (1298, 1302, 1301, 1300), (1299, 1303, 1301, 1302), (1304, 1307, 1308, 1310), (1305, 1309, 1308, 1307), (1306, 1310, 1308, 1309), (1311, 1314, 1315, 1317), (1312, 1316, 1315, 1314), (1313, 1317, 1315, 1316), (1318, 1322, 1323, 1326), (1319, 1324, 1323, 1322), (1320, 1325, 1323, 1324), (1321, 1326, 1323, 1325), (1327, 1330, 1331, 1333), (1328, 1332, 1331, 1330), (1329, 1333, 1331, 1332), (1334, 1337, 1338, 1340), (1335, 1339, 1338, 1337), (1336, 1340, 1338, 1339), (1341, 1345, 1346, 1349), (1342, 1347, 1346, 1345), (1343, 1348, 1346, 1347), (1344, 1349, 1346, 1348), (1350, 1354, 1355, 1358), (1351, 1356, 1355, 1354), (1352, 1357, 1355, 1356), (1353, 1358, 1355, 1357), (1359, 1362, 1363, 1365), (1360, 1364, 1363, 1362), (1361, 1365, 1363, 1364), (1366, 1369, 1370, 1372), (1367, 1371, 1370, 1369), (1368, 1372, 1370, 1371), (1373, 1377, 1378, 1381), (1374, 1379, 1378, 1377), (1375, 1380, 1378, 1379), (1376, 1381, 1378, 1380), (1382, 1386, 1387, 1390), (1383, 1388, 1387, 1386), (1384, 1389, 1387, 1388), (1385, 1390, 1387, 1389), (1391, 1395, 1396, 1399), (1392, 1397, 1396, 1395), (1393, 1398, 1396, 1397), (1394, 1399, 1396, 1398), (1400, 1404, 1405, 1408), (1401, 1406, 1405, 1404), (1402, 1407, 1405, 1406), (1403, 1408, 1405, 1407), (1409, 1413, 1414, 1417), (1410, 1415, 1414, 1413), (1411, 1416, 1414, 1415), (1412, 1417, 1414, 1416), (1418, 1421, 1422, 1424), (1419, 1423, 1422, 1421), (1420, 1424, 1422, 1423), (1425, 1428, 1429, 1431), (1426, 1430, 1429, 1428), (1427, 1431, 1429, 1430), (1432, 1435, 1436, 1438), (1433, 1437, 1436, 1435), (1434, 1438, 1436, 1437), (1439, 1442, 1443, 1445), (1440, 1444, 1443, 1442), (1441, 1445, 1443, 1444), (1191, 1223, 1226, 1196), (1196, 1226, 1222, 1192), (1225, 1232, 1234, 1230), (1230, 1234, 1231, 1222), (1233, 1200, 1202, 1237), (1237, 1202, 1199, 1231), (1201, 1193, 1197, 1205), (1205, 1197, 1192, 1199), (1232, 1239, 1241, 1236), (1236, 1241, 1238, 1233), (1240, 1207, 1209, 1244), (1244, 1209, 1206, 1238), (1208, 1201, 1204, 1212), (1212, 1204, 1200, 1206), (1239, 1246, 1249, 1243), (1243, 1249, 1245, 1240), (1248, 1214, 1217, 1253), (1253, 1217, 1213, 1245), (1216, 1208, 1211, 1221), (1221, 1211, 1207, 1213), (1246, 1225, 1229, 1251), (1251, 1229, 1224, 1247), (1193, 1216, 1220, 1198), (1198, 1220, 1215, 1190), (1255, 1273, 1276, 1260), (1260, 1276, 1272, 1256), (1282, 1264, 1267, 1287), (1287, 1267, 1263, 1283), (1284, 1275, 1279, 1289), (1289, 1279, 1274, 1281), (1257, 1266, 1270, 1262), (1262, 1270, 1265, 1254), (1256, 1191, 1194, 1261), (1261, 1194, 1190, 1257), (1214, 1263, 1271, 1219), (1219, 1271, 1266, 1215), (1283, 1248, 1252, 1288), (1288, 1252, 1247, 1284), (1223, 1272, 1280, 1228), (1228, 1280, 1275, 1224), (1290, 1306, 1309, 1293), (1293, 1309, 1305, 1291), (1311, 1299, 1302, 1314), (1314, 1302, 1298, 1312), (1313, 1304, 1310, 1317), (1317, 1310, 1306, 1311), (1292, 1297, 1303, 1296), (1296, 1303, 1299, 1290), (1291, 1255, 1258, 1295), (1295, 1258, 1254, 1292), (1264, 1298, 1300, 1269), (1269, 1300, 1297, 1265), (1312, 1282, 1285, 1316), (1316, 1285, 1281, 1313), (1273, 1305, 1307, 1278), (1278, 1307, 1304, 1274), (1318, 1352, 1356, 1322), (1322, 1356, 1351, 1319), (1352, 1361, 1364, 1357), (1357, 1364, 1360, 1353), (1361, 1329, 1332, 1365), (1365, 1332, 1328, 1359), (1329, 1318, 1326, 1333), (1333, 1326, 1321, 1327), (1359, 1368, 1371, 1362), (1362, 1371, 1367, 1360), (1368, 1336, 1339, 1372), (1372, 1339, 1335, 1366), (1336, 1328, 1330, 1340), (1340, 1330, 1327, 1334), (1366, 1375, 1379, 1369), (1369, 1379, 1374, 1367), (1375, 1343, 1347, 1380), (1380, 1347, 1342, 1376), (1343, 1335, 1337, 1348), (1348, 1337, 1334, 1344), (1373, 1350, 1358, 1377), (1377, 1358, 1353, 1374), (1320, 1341, 1349, 1325), (1325, 1349, 1344, 1321), (1382, 1402, 1406, 1386), (1386, 1406, 1401, 1383), (1409, 1393, 1397, 1413), (1413, 1397, 1392, 1410), (1411, 1400, 1408, 1416), (1416, 1408, 1403, 1412), (1384, 1391, 1399, 1389), (1389, 1399, 1394, 1385), (1385, 1320, 1324, 1390), (1390, 1324, 1319, 1382), (1341, 1394, 1398, 1345), (1345, 1398, 1393, 1342), (1412, 1373, 1381, 1417), (1417, 1381, 1376, 1409), (1350, 1403, 1407, 1354), (1354, 1407, 1402, 1351), (1419, 1433, 1435, 1423), (1423, 1435, 1432, 1420), (1440, 1426, 1428, 1444), (1444, 1428, 1425, 1441), (1441, 1432, 1438, 1445), (1445, 1438, 1434, 1439), (1420, 1425, 1431, 1424), (1424, 1431, 1427, 1418), (1418, 1384, 1388, 1421), (1421, 1388, 1383, 1419), (1391, 1427, 1430, 1395), (1395, 1430, 1426, 1392), (1439, 1411, 1415, 1442), (1442, 1415, 1410, 1440), (1400, 1434, 1437, 1404), (1404, 1437, 1433, 1401), (1222, 1231, 1199, 1192)])
me_cube_001.polygons.foreach_set('material_index', [1, 1, 1, 1, 1, 1, 1, 1, 1, 1, 1, 1, 1, 1, 1, 1, 1, 1, 1, 1, 1, 1, 1, 1, 1, 1, 1, 1, 1, 1, 1, 1, 1, 1, 1, 1, 1, 1, 1, 1, 1, 1, 1, 1, 1, 1, 1, 1, 1, 1, 1, 1, 1, 1, 1, 1, 1, 1, 1, 1, 1, 1, 1, 1, 1, 1, 1, 1, 1, 1, 1, 1, 1, 1, 1, 1, 1, 1, 1, 1, 1, 1, 1, 1, 1, 1, 1, 1, 1, 1, 1, 1, 1, 1, 1, 1, 1, 1, 1, 1, 1, 1, 1, 1, 1, 1, 2, 2, 2, 2, 2, 2, 2, 2, 2, 2, 2, 2, 2, 2, 2, 2, 2, 2, 2, 2, 2, 2, 2, 2, 2, 2, 2, 2, 2, 2, 2, 2, 2, 2, 2, 2, 2, 2, 2, 2, 2, 2, 2, 2, 2, 2, 2, 2, 2, 2, 2, 2, 2, 2, 2, 2, 2, 2, 2, 2, 2, 2, 2, 2, 2, 2, 2, 2, 2, 2, 2, 2, 2, 2, 2, 2, 2, 2, 2, 2, 2, 2, 2, 2, 2, 2, 2, 2, 2, 2, 2, 2, 2, 2, 2, 2, 2, 2, 2, 2, 2, 2, 2, 2, 2, 2, 2, 2, 2, 2, 2, 2, 2, 2, 2, 2, 2, 2, 2, 2, 2, 2, 2, 2, 2, 2, 2, 2, 2, 2, 2, 2, 2, 2, 2, 2, 2, 2, 2, 2, 2, 2, 2, 2, 2, 2, 2, 2, 2, 2, 2, 2, 2, 2, 2, 2, 2, 2, 2, 2, 2, 2, 2, 2, 2, 2, 2, 2, 2, 2, 2, 2, 2, 2, 2, 2, 2, 2, 2, 2, 2, 2, 2, 2, 2, 2, 2, 2, 2, 2, 2, 2, 2, 2, 2, 2, 2, 2, 2, 2, 2, 2, 2, 2, 2, 2, 2, 2, 2, 2, 2, 2, 2, 2, 2, 2, 2, 2, 2, 2, 2, 2, 2, 2, 2, 2, 2, 2, 2, 2, 2, 2, 2, 2, 2, 2, 2, 2, 2, 2, 2, 2, 2, 2, 2, 2, 2, 2, 2, 2, 2, 2, 2, 2, 2, 2, 2, 2, 2, 2, 2, 2, 2, 2, 2, 2, 2, 2, 2, 2, 2, 2, 2, 2, 2, 2, 2, 2, 2, 2, 2, 2, 2, 2, 2, 2, 2, 2, 2, 2, 2, 2, 2, 2, 2, 2, 2, 2, 2, 2, 2, 2, 2, 2, 2, 2, 2, 2, 2, 2, 2, 2, 2, 2, 2, 2, 2, 2, 2, 2, 2, 2, 2, 2, 2, 2, 2, 2, 2, 2, 2, 2, 2, 2, 2, 2, 2, 2, 2, 2, 2, 2, 2, 2, 2, 2, 2, 2, 2, 2, 2, 2, 2, 2, 2, 2, 2, 2, 2, 2, 2, 2, 2, 2, 2, 2, 2, 2, 2, 2, 2, 2, 2, 2, 2, 2, 2, 2, 2, 2, 2, 2, 2, 2, 2, 2, 2, 2, 2, 2, 2, 2, 2, 2, 2, 2, 2, 2, 2, 2, 2, 2, 2, 2, 2, 2, 2, 2, 2, 2, 2, 2, 2, 2, 2, 2, 2, 2, 2, 2, 2, 2, 2, 2, 2, 2, 2, 2, 2, 2, 2, 2, 2, 2, 2, 2, 2, 2, 2, 2, 2, 2, 2, 2, 2, 2, 2, 2, 2, 2, 2, 2, 2, 2, 2, 2, 2, 2, 2, 2, 2, 2, 2, 2, 2, 2, 2, 2, 2, 2, 2, 2, 2, 2, 2, 2, 2, 2, 2, 2, 2, 2, 2, 2, 2, 2, 2, 2, 2, 2, 2, 2, 2, 2, 2, 2, 2, 2, 2, 2, 2, 2, 2, 2, 2, 2, 2, 2, 2, 2, 2, 2, 2, 2, 2, 2, 2, 2, 2, 2, 2, 2, 2, 2, 2, 2, 2, 2, 2, 2, 2, 2, 2, 2, 2, 2, 2, 2, 2, 2, 2, 2, 2, 2, 2, 2, 2, 2, 2, 2, 2, 2, 2, 2, 2, 2, 2, 2, 2, 2, 2, 2, 2, 2, 2, 2, 2, 2, 2, 2, 2, 2, 2, 2, 2, 2, 2, 2, 2, 2, 2, 2, 2, 2, 2, 2, 2, 2, 2, 2, 2, 2, 2, 2, 2, 2, 2, 2, 2, 2, 2, 2, 2, 2, 2, 2, 2, 2, 2, 2, 2, 2, 2, 2, 2, 2, 2, 2, 2, 2, 2, 2, 2, 2, 2, 2, 2, 2, 2, 2, 2, 2, 2, 2, 2, 2, 2, 2, 2, 2, 2, 2, 2, 2, 2, 2, 2, 2, 2, 2, 2, 2, 2, 2, 2, 2, 2, 2, 2, 2, 2, 2, 2, 2, 2, 2, 2, 2, 2, 2, 2, 2, 2, 2, 2, 2, 2, 2, 2, 2, 2, 2, 2, 2, 2, 2, 2, 2, 2, 2, 2, 2, 2, 2, 2, 2, 2, 2, 2, 2, 2, 2, 2, 2, 2, 2, 2, 2, 2, 2, 2, 2, 2, 2, 2, 2, 2, 2, 2, 2, 2, 2, 2, 2, 2, 2, 2, 2, 2, 2, 2, 2, 2, 2, 2, 2, 2, 2, 2, 2, 2, 2, 2, 2, 2, 2, 2, 2, 2, 2, 2, 2, 2, 2, 2, 2, 2, 2, 2, 2, 2, 2, 2, 2, 2, 2, 2, 2, 2, 2, 2, 2, 2, 2, 2, 2, 2, 2, 2, 2, 2, 2, 2, 2, 2, 2, 2, 2, 2, 2, 2, 2, 2, 2, 2, 2, 2, 2, 2, 2, 2, 2, 2, 2, 2, 2, 2, 2, 2, 2, 2, 2, 2, 2, 2, 2, 2, 2, 2, 2, 2, 2, 2, 2, 2, 2, 2, 2, 2, 2, 2, 2, 2, 2, 2, 2, 2, 2, 2, 2, 2, 2, 2, 2, 2, 2, 2, 2, 2, 2, 2, 2, 2, 2, 2, 2, 2, 2, 2, 2, 2, 2, 2, 2, 2, 2, 2, 2, 2, 2, 2, 2, 2, 2, 2, 2, 2, 2, 2, 2, 2, 2, 2, 2, 2, 2, 2, 2, 2, 2, 2, 2, 2, 2, 2, 2, 0, 0, 0, 0, 0, 0, 0, 0, 0, 0, 0, 0, 0, 0, 0, 0, 0, 0, 0, 0, 0, 0, 0, 0, 0, 0, 0, 0, 0, 0, 0, 0, 0, 0, 0, 0, 0, 0, 0, 0, 0, 0, 0, 0, 0, 0, 0, 0, 0, 0, 0, 0, 0, 0, 0, 0, 0, 0, 0, 0, 0, 0, 0, 0, 0, 0, 0, 0, 0, 0, 0, 0, 0, 0, 0, 0, 0, 0, 0, 0, 0, 0, 0, 0, 0, 0, 0, 0, 0, 0, 0, 0, 0, 0, 0, 0, 0, 0, 0, 0, 0, 0, 0, 0, 0, 0, 0, 0, 0, 0, 0, 0, 0, 0, 0, 0, 0, 0, 0, 0, 0, 0, 0, 0, 0, 0, 0, 0, 0, 0, 0, 0, 0, 0, 0, 0, 0, 0, 0, 0, 0, 0, 0, 0, 0, 0, 0, 0, 0, 0, 0, 0, 0, 0, 0, 0, 0, 0, 0, 0, 0, 0, 0, 0, 0, 0, 0, 0, 0, 0, 0, 0, 0, 0, 0, 0, 0, 0, 0, 0, 0, 0, 0, 0, 0, 0, 0, 0, 0, 0, 0, 0, 0, 0, 0, 0, 0, 0, 0, 0, 0, 0, 0, 0, 0, 0, 0, 0, 0, 0, 0, 0, 0, 0, 0, 0, 0, 0, 0, 0, 0, 0, 0, 0, 0, 0, 0, 0, 0, 0, 0, 0, 0, 0, 0, 0, 0, 0, 0, 0, 0, 0, 0, 0, 0, 0, 0, 0, 0, 0, 0, 0])
me_cube_001.materials.append(mat_wing_000)
me_cube_001.materials.append(mat_body_000)
me_cube_001.materials.append(mat_sideforwardengine_000)
me_cube_001.use_remesh_preserve_volume = False
me_cube_001.use_remesh_preserve_attributes = False
me_cube_001.use_mirror_vertex_groups = False
me_cube_001.update()
me_cube = bpy.data.meshes.new('Cube')
me_cube.from_pydata([(-1.0, -1.0, -1.0), (-1.0, -1.0, 1.0), (-1.0, 1.0, -1.0), (-1.0, 1.0, 1.0), (1.0, -1.0, -1.0), (1.0, -1.0, 1.0), (1.0, 1.0, -1.0), (1.0, 1.0, 1.0)], [], [(1, 3, 2, 0), (3, 7, 6, 2), (7, 5, 4, 6), (5, 1, 0, 4), (0, 2, 6, 4), (5, 7, 3, 1)])
me_cube.use_remesh_preserve_volume = False
me_cube.use_remesh_preserve_attributes = False
me_cube.use_mirror_vertex_groups = False
me_cube.update()

# ---- objects
ob_heat_seeking_missile = bpy.data.objects.new('heat_seeking_missile', None)
ob_simple_autocannon_projectile = bpy.data.objects.new('simple_autocannon_projectile', None)
ob_sun = bpy.data.objects.new('Sun', light_lamp)
ob_fighteralo = bpy.data.objects.new('FighterAlo', me_cube_001)
ob_fighteralo_missilelauncher = bpy.data.objects.new('FighterAlo_missileLauncher', None)
ob_fighteralo_missilelauncher_barrel_003 = bpy.data.objects.new('FighterAlo_missileLauncher_barrel.003', None)
ob_fighteralo_missilelauncher_barrel_002 = bpy.data.objects.new('FighterAlo_missileLauncher_barrel.002', None)
ob_fighteralo_missilelauncher_barrel = bpy.data.objects.new('FighterAlo_missileLauncher_barrel', None)
ob_fighteralo_missilelauncher_barrel_001 = bpy.data.objects.new('FighterAlo_missileLauncher_barrel.001', None)
ob_fighteralo_cannon_barrel = bpy.data.objects.new('FighterAlo_cannon_barrel', None)
ob_jet_engine_001 = bpy.data.objects.new('jet_engine.001', None)
ob_jet_engine = bpy.data.objects.new('jet_engine', None)
ob_vcampos = bpy.data.objects.new('vCamPos', None)
ob_camera = bpy.data.objects.new('Camera', cam_camera)
ob_playercampos = bpy.data.objects.new('playerCamPos', me_cube)

# ---- transforms, parenting, visibility, modifiers, constraints
ob_heat_seeking_missile.location = (7.501, 0.0, 0.0)
ob_heat_seeking_missile.empty_image_offset = (0.0, 0.0)
ob_heat_seeking_missile.show_instancer_for_render = False
ob_heat_seeking_missile.instance_type = 'COLLECTION'
ob_heat_seeking_missile.lineart.crease_threshold = 0.0
ob_simple_autocannon_projectile.location = (-6.821, 0.0, 0.0)
ob_simple_autocannon_projectile.empty_image_offset = (0.0, 0.0)
ob_simple_autocannon_projectile.show_instancer_for_render = False
ob_simple_autocannon_projectile.instance_type = 'COLLECTION'
ob_simple_autocannon_projectile.lineart.crease_threshold = 0.0
ob_sun.location = (4.076, 1.005, 26.24)
ob_sun.rotation_euler = (0.6503, 0.05522, 1.866)
ob_sun.lock_rotations_4d = False
ob_sun.empty_display_type = 'ARROWS'
ob_sun.color = (0.0, 0.0, 0.0, 0.0)
ob_sun.lineart.crease_threshold = 0.0
ob_fighteralo.location = (0.0, 0.0, 0.0)
ob_fighteralo.lineart.crease_threshold = 0.0
ob_fighteralo_missilelauncher.parent = ob_fighteralo
ob_fighteralo_missilelauncher.location = (0.1186, 12.03, -0.8708)
ob_fighteralo_missilelauncher.empty_display_type = 'ARROWS'
ob_fighteralo_missilelauncher.empty_image_offset = (0.0, 0.0)
ob_fighteralo_missilelauncher.lineart.crease_threshold = 0.0
ob_fighteralo_missilelauncher_barrel_003.parent = ob_fighteralo_missilelauncher
ob_fighteralo_missilelauncher_barrel_003.matrix_parent_inverse = Matrix(((1.0, 0.0, 0.0, -0.1186), (0.0, 1.0, 0.0, -11.03), (0.0, 0.0, 1.0, 0.862), (0.0, 0.0, 0.0, 1.0)))
ob_fighteralo_missilelauncher_barrel_003.location = (4.378, 0.0, -0.6202)
ob_fighteralo_missilelauncher_barrel_003.empty_display_type = 'ARROWS'
ob_fighteralo_missilelauncher_barrel_003.empty_image_offset = (0.0, 0.0)
ob_fighteralo_missilelauncher_barrel_003.lineart.crease_threshold = 0.0
ob_fighteralo_missilelauncher_barrel_002.parent = ob_fighteralo_missilelauncher
ob_fighteralo_missilelauncher_barrel_002.matrix_parent_inverse = Matrix(((1.0, 0.0, 0.0, -0.1186), (0.0, 1.0, 0.0, -11.03), (0.0, 0.0, 1.0, 0.862), (0.0, 0.0, 0.0, 1.0)))
ob_fighteralo_missilelauncher_barrel_002.location = (2.936, 0.0, -0.6202)
ob_fighteralo_missilelauncher_barrel_002.empty_display_type = 'ARROWS'
ob_fighteralo_missilelauncher_barrel_002.empty_image_offset = (0.0, 0.0)
ob_fighteralo_missilelauncher_barrel_002.lineart.crease_threshold = 0.0
ob_fighteralo_missilelauncher_barrel.parent = ob_fighteralo_missilelauncher
ob_fighteralo_missilelauncher_barrel.matrix_parent_inverse = Matrix(((1.0, 0.0, 0.0, -0.1186), (0.0, 1.0, 0.0, -11.03), (0.0, 0.0, 1.0, 0.862), (0.0, 0.0, 0.0, 1.0)))
ob_fighteralo_missilelauncher_barrel.location = (-2.936, 0.0, -0.6202)
ob_fighteralo_missilelauncher_barrel.empty_display_type = 'ARROWS'
ob_fighteralo_missilelauncher_barrel.empty_image_offset = (0.0, 0.0)
ob_fighteralo_missilelauncher_barrel.lineart.crease_threshold = 0.0
ob_fighteralo_missilelauncher_barrel_001.parent = ob_fighteralo_missilelauncher
ob_fighteralo_missilelauncher_barrel_001.matrix_parent_inverse = Matrix(((1.0, 0.0, 0.0, -0.1186), (0.0, 1.0, 0.0, -11.03), (0.0, 0.0, 1.0, 0.862), (0.0, 0.0, 0.0, 1.0)))
ob_fighteralo_missilelauncher_barrel_001.location = (-4.378, 0.0, -0.6202)
ob_fighteralo_missilelauncher_barrel_001.empty_display_type = 'ARROWS'
ob_fighteralo_missilelauncher_barrel_001.empty_image_offset = (0.0, 0.0)
ob_fighteralo_missilelauncher_barrel_001.lineart.crease_threshold = 0.0
ob_fighteralo_cannon_barrel.parent = ob_fighteralo
ob_fighteralo_cannon_barrel.location = (1.629, 9.27, 0.4715)
ob_fighteralo_cannon_barrel.empty_display_type = 'ARROWS'
ob_fighteralo_cannon_barrel.empty_image_offset = (0.0, 0.0)
ob_fighteralo_cannon_barrel.lineart.crease_threshold = 0.0
ob_jet_engine_001.parent = ob_fighteralo
ob_jet_engine_001.location = (1.672, -8.395, -0.6299)
ob_jet_engine_001.empty_display_type = 'ARROWS'
ob_jet_engine_001.empty_image_offset = (0.0, 0.0)
ob_jet_engine_001.lineart.crease_threshold = 0.0
ob_jet_engine.parent = ob_fighteralo
ob_jet_engine.location = (-1.66, -8.395, -0.6299)
ob_jet_engine.empty_display_type = 'ARROWS'
ob_jet_engine.empty_image_offset = (0.0, 0.0)
ob_jet_engine.lineart.crease_threshold = 0.0
ob_vcampos.parent = ob_fighteralo
ob_vcampos.location = (0.0, -17.26, 2.785)
ob_vcampos.empty_display_type = 'ARROWS'
ob_vcampos.empty_image_offset = (0.0, 0.0)
ob_vcampos.lineart.crease_threshold = 0.0
ob_camera.parent = ob_vcampos
ob_camera.matrix_parent_inverse = Matrix(((1.0, 0.0, 0.0, 0.0), (0.0, 1.0, 0.0, 17.26), (0.0, 0.0, 1.0, -2.785), (0.0, 0.0, 0.0, 1.0)))
ob_camera.location = (0.0, -17.26, 2.785)
ob_camera.rotation_euler = (1.571, -0.0, 0.0)
ob_camera.lineart.crease_threshold = 0.0
ob_playercampos.location = (0.0, -12.7, 2.785)
ob_playercampos.lineart.crease_threshold = 0.0
ob_heat_seeking_missile.instance_collection = col_heat_seeking_missile
ob_simple_autocannon_projectile.instance_collection = col_simple_autocannon_projectile

# ---- collection membership
col_collection_2.objects.link(ob_heat_seeking_missile)
col_collection_2.objects.link(ob_simple_autocannon_projectile)
col_collection_2.objects.link(ob_sun)
col_collection_2.objects.link(ob_fighteralo)
col_collection_2.objects.link(ob_fighteralo_missilelauncher)
col_collection_2.objects.link(ob_fighteralo_missilelauncher_barrel_003)
col_collection_2.objects.link(ob_fighteralo_missilelauncher_barrel_002)
col_collection_2.objects.link(ob_fighteralo_missilelauncher_barrel)
col_collection_2.objects.link(ob_fighteralo_missilelauncher_barrel_001)
col_collection_2.objects.link(ob_fighteralo_cannon_barrel)
col_collection_2.objects.link(ob_jet_engine_001)
col_collection_2.objects.link(ob_jet_engine)
col_collection_2.objects.link(ob_vcampos)
col_collection_2.objects.link(ob_camera)
col_collection_3.objects.link(ob_playercampos)

# ---- scene / render settings (as saved in the file)
scene.camera = ob_camera
scene.frame_start = 1; scene.frame_end = 250; scene.frame_set(1)
scene.render.engine = 'BLENDER_EEVEE_NEXT'
scene.render.image_settings.color_mode = 'RGB'
scene.render.image_settings.compression = 90
scene.render.resolution_x = 1366
scene.render.resolution_y = 768
scene.render.dither_intensity = 0.0
scene.cycles.use_denoising = False
scene.cycles.samples = 10
scene.cycles.sampling_pattern = 'TABULATED_SOBOL'
scene.cycles.light_sampling_threshold = 0.0
scene.cycles.use_adaptive_sampling = False
scene.cycles.use_light_tree = False
scene.cycles.blur_glossy = 0.0
scene.cycles.pixel_filter_type = 'GAUSSIAN'
scene.cycles.sample_clamp_indirect = 0.0
scene.view_settings.view_transform = 'Standard'
bpy.context.view_layer.update()
